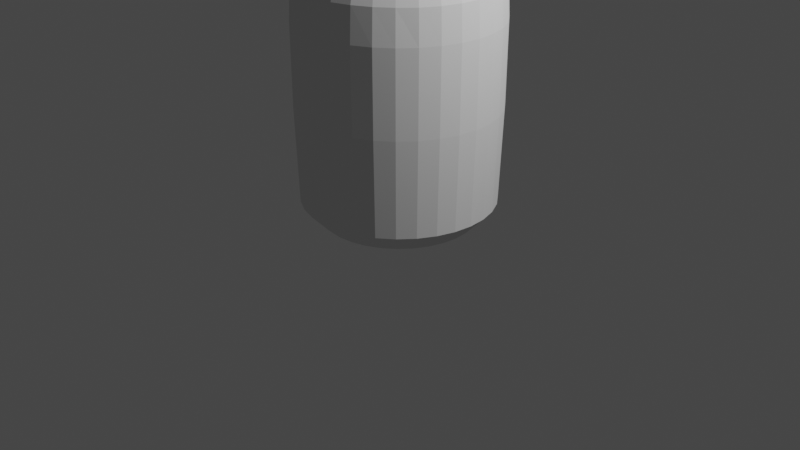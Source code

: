 # Source: bottle.blend  (saved by Blender 2.80.75; exported with 4.5.12 LTS)
import bpy
from mathutils import Matrix  # noqa: F401  (used for matrix-valued properties, if any)

bpy.ops.wm.read_factory_settings(use_empty=True)
scene = bpy.context.scene
scene.name = 'Scene'

# ---- collections
col_collection = bpy.data.collections.new('Collection'); scene.collection.children.link(col_collection)

# ---- world
world_world = bpy.data.worlds.new('World'); scene.world = world_world
world_world.use_nodes = True; world_world.node_tree.nodes.clear()
_N = world_world.node_tree.nodes; _L = world_world.node_tree.links
n0 = _N.new('ShaderNodeOutputWorld'); n0.name = 'World Output'; n0.location = (300, 300)
n1 = _N.new('ShaderNodeBackground'); n1.name = 'Background'; n1.location = (10, 300)
n1.inputs[0].default_value = (0.05088, 0.05088, 0.05088, 1.0)
_L.new(n1.outputs[0], n0.inputs[0])
n0.is_active_output = True
world_world.color = (0.05088, 0.05088, 0.05088)
world_world.use_sun_shadow = False
world_world.sun_shadow_jitter_overblur = 0.0

# ---- cameras
cam_camera = bpy.data.cameras.new('Camera')
cam_camera.clip_end = 100.0
cam_camera.ortho_scale = 7.314

# ---- lights
light_light = bpy.data.lights.new('Light', 'POINT')
light_light.transmission_factor = 0.0
light_light.energy = 1000.0
light_light.shadow_soft_size = 0.1
light_light.shadow_maximum_resolution = 0.006
light_light.use_absolute_resolution = True

# ---- meshes
me_cylinder_001 = bpy.data.meshes.new('Cylinder.001')
me_cylinder_001.from_pydata([], [], [])
_uv = me_cylinder_001.uv_layers.new(name='UVMap')
_uv.uv.foreach_set('vector', [])
me_cylinder_001.use_remesh_preserve_volume = False
me_cylinder_001.use_remesh_preserve_attributes = False
me_cylinder_001.use_mirror_vertex_groups = False
me_cylinder_001.update()
me_cylinder_002 = bpy.data.meshes.new('Cylinder.002')
me_cylinder_002.from_pydata([(2.496e-07, 0.9872, -3.222), (2.393e-07, 0.9065, 1.09), (0.1926, 0.9682, -3.222), (0.1768, 0.8891, 1.09), (0.3778, 0.912, -3.222), (0.3469, 0.8375, 1.09), (0.5485, 0.8208, -3.222), (0.5036, 0.7537, 1.09), (0.698, 0.698, -3.222), (0.641, 0.641, 1.09), (0.8208, 0.5485, -3.222), (0.7537, 0.5036, 1.09), (0.912, 0.3778, -3.222), (0.8375, 0.3469, 1.09), (0.9682, 0.1926, -3.222), (0.8891, 0.1768, 1.09), (0.9872, 7.264e-08, -3.222), (0.9065, 9.406e-08, 1.09), (0.9682, -0.1926, -3.222), (0.8891, -0.1768, 1.09), (0.912, -0.3778, -3.222), (0.8375, -0.3469, 1.09), (0.8208, -0.5485, -3.222), (0.7537, -0.5036, 1.09), (0.698, -0.698, -3.222), (0.641, -0.641, 1.09), (0.5485, -0.8208, -3.222), (0.5036, -0.7537, 1.09), (0.3778, -0.912, -3.222), (0.3469, -0.8375, 1.09), (0.1926, -0.9682, -3.222), (0.1768, -0.8891, 1.09), (-3.241e-07, -0.9872, -3.222), (-2.838e-07, -0.9065, 1.09), (-0.1926, -0.9682, -3.222), (-0.1768, -0.8891, 1.09), (-0.3778, -0.912, -3.222), (-0.3469, -0.8375, 1.09), (-0.5485, -0.8208, -3.222), (-0.5036, -0.7537, 1.09), (-0.698, -0.698, -3.222), (-0.641, -0.641, 1.09), (-0.8208, -0.5485, -3.222), (-0.7537, -0.5036, 1.09), (-0.912, -0.3778, -3.222), (-0.8375, -0.3469, 1.09), (-0.9682, -0.1926, -3.222), (-0.8891, -0.1768, 1.09), (-0.9872, 9.546e-07, -3.222), (-0.9065, 8.999e-07, 1.09), (-0.9682, 0.1926, -3.222), (-0.8891, 0.1768, 1.09), (-0.912, 0.3778, -3.222), (-0.8375, 0.3469, 1.09), (-0.8208, 0.5485, -3.222), (-0.7537, 0.5036, 1.09), (-0.698, 0.698, -3.222), (-0.641, 0.641, 1.09), (-0.5485, 0.8208, -3.222), (-0.5036, 0.7537, 1.09), (-0.3778, 0.912, -3.222), (-0.3469, 0.8375, 1.09), (-0.1926, 0.9682, -3.222), (-0.1768, 0.8891, 1.09), (0.1089, 0.5473, 1.468), (1.818e-07, 0.558, 1.468), (0.2135, 0.5156, 1.468), (0.31, 0.464, 1.468), (0.3946, 0.3946, 1.468), (0.464, 0.31, 1.468), (0.5156, 0.2135, 1.468), (0.5473, 0.1089, 1.468), (0.558, 1.679e-07, 1.468), (0.5473, -0.1089, 1.468), (0.5156, -0.2135, 1.468), (0.464, -0.31, 1.468), (0.3946, -0.3946, 1.468), (0.31, -0.464, 1.468), (0.2135, -0.5156, 1.468), (0.1089, -0.5473, 1.468), (-1.411e-07, -0.558, 1.468), (-0.1089, -0.5473, 1.468), (-0.2135, -0.5156, 1.468), (-0.31, -0.464, 1.468), (-0.3946, -0.3946, 1.468), (-0.464, -0.31, 1.468), (-0.5156, -0.2135, 1.468), (-0.5473, -0.1089, 1.468), (-0.558, 6.633e-07, 1.468), (-0.5473, 0.1089, 1.468), (-0.5156, 0.2135, 1.468), (-0.464, 0.31, 1.468), (-0.3946, 0.3946, 1.468), (-0.31, 0.464, 1.468), (-0.2135, 0.5156, 1.468), (-0.1089, 0.5473, 1.468), (0.09421, 0.4736, 1.622), (1.262e-07, 0.4829, 1.622), (0.1848, 0.4462, 1.622), (0.2683, 0.4015, 1.622), (0.3415, 0.3415, 1.622), (0.4015, 0.2683, 1.622), (0.4462, 0.1848, 1.622), (0.4736, 0.09421, 1.622), (0.4829, 1.823e-07, 1.622), (0.4736, -0.09421, 1.622), (0.4462, -0.1848, 1.622), (0.4015, -0.2683, 1.622), (0.3415, -0.3415, 1.622), (0.2683, -0.4015, 1.622), (0.1848, -0.4462, 1.622), (0.09421, -0.4736, 1.622), (-1.525e-07, -0.4829, 1.622), (-0.09421, -0.4736, 1.622), (-0.1848, -0.4462, 1.622), (-0.2683, -0.4015, 1.622), (-0.3415, -0.3415, 1.622), (-0.4015, -0.2683, 1.622), (-0.4462, -0.1848, 1.622), (-0.4736, -0.09421, 1.622), (-0.4829, 6.119e-07, 1.622), (-0.4736, 0.09422, 1.622), (-0.4462, 0.1848, 1.622), (-0.4015, 0.2683, 1.622), (-0.3415, 0.3415, 1.622), (-0.2683, 0.4015, 1.622), (-0.1848, 0.4462, 1.622), (-0.09421, 0.4736, 1.622), (2.533e-07, 0.9994, 0.3335), (0.195, 0.9802, 0.3335), (0.3825, 0.9233, 0.3335), (0.5552, 0.831, 0.3335), (0.7067, 0.7067, 0.3335), (0.831, 0.5552, 0.3335), (0.9233, 0.3825, 0.3335), (0.9802, 0.195, 0.3335), (0.9994, 7.218e-08, 0.3335), (0.9802, -0.195, 0.3335), (0.9233, -0.3824, 0.3335), (0.831, -0.5552, 0.3335), (0.7067, -0.7067, 0.3335), (0.5552, -0.831, 0.3335), (0.3824, -0.9233, 0.3335), (0.195, -0.9802, 0.3335), (-3.278e-07, -0.9994, 0.3335), (-0.195, -0.9802, 0.3335), (-0.3825, -0.9233, 0.3335), (-0.5552, -0.831, 0.3335), (-0.7067, -0.7067, 0.3335), (-0.831, -0.5552, 0.3335), (-0.9233, -0.3824, 0.3335), (-0.9802, -0.195, 0.3335), (-0.9994, 9.616e-07, 0.3335), (-0.9802, 0.195, 0.3335), (-0.9233, 0.3825, 0.3335), (-0.831, 0.5552, 0.3335), (-0.7067, 0.7067, 0.3335), (-0.5552, 0.831, 0.3335), (-0.3824, 0.9233, 0.3335), (-0.195, 0.9802, 0.3335), (0.1958, 0.9841, -0.04332), (0.384, 0.927, -0.04332), (0.5575, 0.8343, -0.04332), (0.7095, 0.7095, -0.04332), (0.8343, 0.5575, -0.04332), (0.927, 0.384, -0.04332), (0.9841, 0.1958, -0.04332), (1.003, 7.218e-08, -0.04332), (0.9841, -0.1958, -0.04332), (0.927, -0.384, -0.04332), (0.8343, -0.5575, -0.04332), (0.7095, -0.7095, -0.04332), (0.5575, -0.8343, -0.04332), (0.384, -0.927, -0.04332), (0.1958, -0.9841, -0.04332), (-3.316e-07, -1.003, -0.04332), (-0.1958, -0.9841, -0.04332), (-0.384, -0.927, -0.04332), (-0.5575, -0.8343, -0.04332), (-0.7095, -0.7095, -0.04332), (-0.8343, -0.5575, -0.04332), (-0.927, -0.384, -0.04332), (-0.9841, -0.1958, -0.04332), (-1.003, 9.635e-07, -0.04332), (-0.9841, 0.1958, -0.04332), (-0.927, 0.384, -0.04332), (-0.8343, 0.5575, -0.04332), (-0.7095, 0.7095, -0.04332), (-0.5575, 0.8343, -0.04332), (-0.384, 0.927, -0.04332), (-0.1958, 0.9841, -0.04332), (2.515e-07, 1.003, -0.04332), (0.1036, 0.5208, 1.704), (1.218e-07, 0.531, 1.704), (0.2032, 0.4906, 1.704), (0.295, 0.4415, 1.704), (0.3755, 0.3755, 1.704), (0.4415, 0.295, 1.704), (0.4906, 0.2032, 1.704), (0.5208, 0.1036, 1.704), (0.531, 1.693e-07, 1.704), (0.5208, -0.1036, 1.704), (0.4906, -0.2032, 1.704), (0.4415, -0.295, 1.704), (0.3755, -0.3755, 1.704), (0.295, -0.4415, 1.704), (0.2032, -0.4906, 1.704), (0.1036, -0.5208, 1.704), (-1.858e-07, -0.531, 1.704), (-0.1036, -0.5208, 1.704), (-0.2032, -0.4906, 1.704), (-0.295, -0.4415, 1.704), (-0.3755, -0.3755, 1.704), (-0.4415, -0.295, 1.704), (-0.4906, -0.2032, 1.704), (-0.5208, -0.1036, 1.704), (-0.531, 6.407e-07, 1.704), (-0.5208, 0.1036, 1.704), (-0.4906, 0.2032, 1.704), (-0.4415, 0.295, 1.704), (-0.3755, 0.3755, 1.704), (-0.295, 0.4415, 1.704), (-0.2032, 0.4906, 1.704), (-0.1036, 0.5208, 1.704), (0.08816, 0.4432, 2.036), (1.284e-07, 0.4519, 2.036), (0.1729, 0.4175, 2.036), (0.2511, 0.3758, 2.036), (0.3196, 0.3196, 2.036), (0.3758, 0.2511, 2.036), (0.4175, 0.1729, 2.036), (0.4432, 0.08816, 2.036), (0.4519, 1.847e-07, 2.036), (0.4432, -0.08816, 2.036), (0.4175, -0.1729, 2.036), (0.3758, -0.2511, 2.036), (0.3196, -0.3196, 2.036), (0.2511, -0.3758, 2.036), (0.1729, -0.4175, 2.036), (0.08816, -0.4432, 2.036), (-1.574e-07, -0.4519, 2.036), (-0.08816, -0.4432, 2.036), (-0.1729, -0.4175, 2.036), (-0.2511, -0.3758, 2.036), (-0.3196, -0.3196, 2.036), (-0.3758, -0.2511, 2.036), (-0.4175, -0.1729, 2.036), (-0.4432, -0.08816, 2.036), (-0.4519, 5.876e-07, 2.036), (-0.4432, 0.08816, 2.036), (-0.4175, 0.1729, 2.036), (-0.3758, 0.2511, 2.036), (-0.3196, 0.3196, 2.036), (-0.2511, 0.3758, 2.036), (-0.1729, 0.4175, 2.036), (-0.08816, 0.4432, 2.036), (0.1995, 1.003, -1.387), (0.3913, 0.9447, -1.387), (0.5681, 0.8502, -1.387), (0.723, 0.723, -1.387), (0.8502, 0.5681, -1.387), (0.9447, 0.3913, -1.387), (1.003, 0.1995, -1.387), (1.023, 6.938e-08, -1.387), (1.003, -0.1995, -1.387), (0.9447, -0.3913, -1.387), (0.8502, -0.5681, -1.387), (0.723, -0.723, -1.387), (0.5681, -0.8502, -1.387), (0.3913, -0.9447, -1.387), (0.1995, -1.003, -1.387), (-3.329e-07, -1.023, -1.387), (-0.1995, -1.003, -1.387), (-0.3913, -0.9447, -1.387), (-0.5681, -0.8502, -1.387), (-0.723, -0.723, -1.387), (-0.8502, -0.5681, -1.387), (-0.9447, -0.3913, -1.387), (-1.003, -0.1995, -1.387), (-1.023, 9.76e-07, -1.387), (-1.003, 0.1995, -1.387), (-0.9447, 0.3913, -1.387), (-0.8502, 0.5681, -1.387), (-0.723, 0.723, -1.387), (-0.5681, 0.8502, -1.387), (-0.3913, 0.9447, -1.387), (-0.1995, 1.003, -1.387), (2.561e-07, 1.023, -1.387), (0.001185, 0.8962, -0.7456), (0.1801, 0.8997, -0.7487), (0.3532, 0.8526, -0.7494), (0.5128, 0.7673, -0.7494), (0.6526, 0.6525, -0.7494), (0.7674, 0.5127, -0.7494), (0.8527, 0.3531, -0.7494), (0.9052, 0.18, -0.7494), (0.9229, -7.698e-05, -0.7494), (0.9052, -0.1801, -0.7494), (0.8527, -0.3533, -0.7494), (0.7637, -0.5091, -0.7487), (0.6348, -0.6335, -0.7456), (0.4953, -0.7415, -0.7449), (0.3423, -0.829, -0.7456), (0.1781, -0.8952, -0.7479), (0.001184, -0.8968, -0.7456), (-0.1758, -0.8794, -0.7456), (-0.3521, -0.8476, -0.7487), (-0.5127, -0.7675, -0.7494), (-0.6526, -0.6527, -0.7494), (-0.7673, -0.5128, -0.7494), (-0.8526, -0.3533, -0.7494), (-0.9051, -0.1801, -0.7494), (-0.9229, -7.616e-05, -0.7494), (-0.9051, 0.18, -0.7494), (-0.8526, 0.3531, -0.7494), (-0.7673, 0.5127, -0.7494), (-0.6496, 0.6481, -0.7487), (-0.4988, 0.7445, -0.7456), (-0.3409, 0.8231, -0.7449), (-0.1737, 0.8738, -0.7449), (0.1961, 0.9844, -1.045), (0.3846, 0.9286, -1.045), (0.5584, 0.8357, -1.045), (0.7107, 0.7107, -1.045), (0.8357, 0.5584, -1.045), (0.9286, 0.3846, -1.045), (0.9858, 0.1961, -1.045), (1.005, 7.264e-08, -1.045), (0.9858, -0.1961, -1.045), (0.9286, -0.3846, -1.045), (0.8348, -0.5575, -1.045), (0.7063, -0.7059, -1.044), (0.554, -0.8292, -1.044), (0.3819, -0.9227, -1.044), (0.1956, -0.9833, -1.045), (0.0002872, -0.9986, -1.044), (-0.195, -0.9793, -1.044), (-0.3844, -0.9273, -1.045), (-0.5584, -0.8357, -1.045), (-0.7107, -0.7107, -1.045), (-0.8357, -0.5584, -1.045), (-0.9286, -0.3846, -1.045), (-0.9858, -0.1961, -1.045), (-1.005, 9.686e-07, -1.045), (-0.9858, 0.1961, -1.045), (-0.9286, 0.3846, -1.045), (-0.8357, 0.5584, -1.045), (-0.71, 0.7096, -1.045), (-0.5549, 0.83, -1.044), (-0.3816, 0.9212, -1.044), (-0.1945, 0.978, -1.044), (0.0002878, 0.9984, -1.044), (0.1989, 0.9998, -2.24), (0.3901, 0.9417, -2.24), (0.5663, 0.8475, -2.24), (0.7208, 0.7208, -2.24), (0.8475, 0.5663, -2.24), (0.9417, 0.3901, -2.24), (0.9998, 0.1989, -2.24), (1.019, 7.031e-08, -2.24), (0.9998, -0.1989, -2.24), (0.9417, -0.3901, -2.24), (0.8475, -0.5663, -2.24), (0.7208, -0.7208, -2.24), (0.5663, -0.8475, -2.24), (0.3901, -0.9417, -2.24), (0.1989, -0.9998, -2.24), (-3.32e-07, -1.019, -2.24), (-0.1989, -0.9998, -2.24), (-0.3901, -0.9417, -2.24), (-0.5663, -0.8475, -2.24), (-0.7208, -0.7208, -2.24), (-0.8475, -0.5663, -2.24), (-0.9417, -0.3901, -2.24), (-0.9998, -0.1989, -2.24), (-1.019, 9.7e-07, -2.24), (-0.9998, 0.1989, -2.24), (-0.9417, 0.3901, -2.24), (-0.8475, 0.5663, -2.24), (-0.7208, 0.7208, -2.24), (-0.5663, 0.8475, -2.24), (-0.3901, 0.9417, -2.24), (-0.1989, 0.9998, -2.24), (2.57e-07, 1.019, -2.24), (2.575e-07, 1.021, -1.726), (0.1992, 1.001, -1.726), (0.3907, 0.9433, -1.726), (0.5673, 0.849, -1.726), (0.722, 0.722, -1.726), (0.849, 0.5673, -1.726), (0.9433, 0.3907, -1.726), (1.001, 0.1992, -1.726), (1.021, 6.799e-08, -1.726), (1.001, -0.1992, -1.726), (0.9433, -0.3907, -1.726), (0.849, -0.5673, -1.726), (0.722, -0.722, -1.726), (0.5673, -0.849, -1.726), (0.3907, -0.9433, -1.726), (0.1992, -1.001, -1.726), (-3.343e-07, -1.021, -1.726), (-0.1992, -1.001, -1.726), (-0.3907, -0.9433, -1.726), (-0.5673, -0.849, -1.726), (-0.722, -0.722, -1.726), (-0.849, -0.5673, -1.726), (-0.9433, -0.3907, -1.726), (-1.001, -0.1992, -1.726), (-1.021, 9.686e-07, -1.726), (-1.001, 0.1992, -1.726), (-0.9433, 0.3907, -1.726), (-0.849, 0.5673, -1.726), (-0.722, 0.722, -1.726), (-0.5673, 0.849, -1.726), (-0.3907, 0.9433, -1.726), (-0.1992, 1.001, -1.726), (3.478e-05, 0.9246, -0.3315), (0.1804, 0.9069, -0.3315), (0.3539, 0.8543, -0.3315), (0.5138, 0.7688, -0.3315), (0.6539, 0.6538, -0.3315), (0.7689, 0.5137, -0.3315), (0.8544, 0.3538, -0.3315), (0.907, 0.1803, -0.3315), (0.9248, -7.698e-05, -0.3315), (0.907, -0.1805, -0.3315), (0.8544, -0.354, -0.3315), (0.7689, -0.5138, -0.3315), (0.6539, -0.654, -0.3315), (0.5138, -0.769, -0.3315), (0.3539, -0.8544, -0.3315), (0.1804, -0.907, -0.3315), (3.425e-05, -0.9248, -0.3315), (-0.1804, -0.907, -0.3315), (-0.3538, -0.8544, -0.3315), (-0.5137, -0.769, -0.3315), (-0.6538, -0.654, -0.3315), (-0.7688, -0.5138, -0.3315), (-0.8543, -0.354, -0.3315), (-0.9069, -0.1805, -0.3315), (-0.9247, -7.616e-05, -0.3315), (-0.9069, 0.1803, -0.3315), (-0.8543, 0.3538, -0.3315), (-0.7688, 0.5137, -0.3315), (-0.6538, 0.6538, -0.3315), (-0.5137, 0.7688, -0.3315), (-0.3538, 0.8543, -0.3315), (-0.1804, 0.9069, -0.3315), (2.183e-07, 0.7936, -3.424), (0.1548, 0.7784, -3.424), (0.3037, 0.7332, -3.424), (0.4409, 0.6599, -3.424), (0.5612, 0.5612, -3.424), (0.6599, 0.4409, -3.424), (0.7332, 0.3037, -3.424), (0.7784, 0.1548, -3.424), (0.7936, 1.178e-07, -3.424), (0.7784, -0.1548, -3.424), (0.7332, -0.3037, -3.424), (0.6599, -0.4409, -3.424), (0.5612, -0.5612, -3.424), (0.4409, -0.6599, -3.424), (0.3037, -0.7332, -3.424), (0.1548, -0.7784, -3.424), (-2.445e-07, -0.7936, -3.424), (-0.1548, -0.7784, -3.424), (-0.3037, -0.7332, -3.424), (-0.4409, -0.6599, -3.424), (-0.5612, -0.5612, -3.424), (-0.6599, -0.4409, -3.424), (-0.7332, -0.3037, -3.424), (-0.7784, -0.1548, -3.424), (-0.7936, 8.228e-07, -3.424), (-0.7784, 0.1548, -3.424), (-0.7332, 0.3037, -3.424), (-0.6599, 0.4409, -3.424), (-0.5612, 0.5612, -3.424), (-0.4409, 0.6599, -3.424), (-0.3037, 0.7332, -3.424), (-0.1548, 0.7784, -3.424), (1.743e-07, 0.4406, -3.32), (0.08595, 0.4321, -3.32), (0.1686, 0.4071, -3.32), (0.2448, 0.3663, -3.32), (0.3115, 0.3115, -3.32), (0.3663, 0.2448, -3.32), (0.4071, 0.1686, -3.32), (0.4321, 0.08596, -3.32), (0.4406, 2.028e-07, -3.32), (0.4321, -0.08595, -3.32), (0.4071, -0.1686, -3.32), (0.3663, -0.2448, -3.32), (0.3115, -0.3115, -3.32), (0.2448, -0.3663, -3.32), (0.1686, -0.4071, -3.32), (0.08595, -0.4321, -3.32), (-9.729e-08, -0.4406, -3.32), (-0.08596, -0.4321, -3.32), (-0.1686, -0.4071, -3.32), (-0.2448, -0.3663, -3.32), (-0.3115, -0.3115, -3.32), (-0.3663, -0.2448, -3.32), (-0.4071, -0.1686, -3.32), (-0.4321, -0.08595, -3.32), (-0.4406, 5.946e-07, -3.32), (-0.4321, 0.08596, -3.32), (-0.4071, 0.1686, -3.32), (-0.3663, 0.2448, -3.32), (-0.3115, 0.3115, -3.32), (-0.2448, 0.3663, -3.32), (-0.1686, 0.4071, -3.32), (-0.08595, 0.4321, -3.32), (0.5326, 0.1059, 1.97), (0.543, 1.661e-07, 1.97), (-0.4515, -0.3017, 1.97), (-0.5017, -0.2078, 1.97), (0.5326, -0.1059, 1.97), (-0.5326, -0.1059, 1.97), (0.5017, -0.2078, 1.97), (-0.543, 6.497e-07, 1.97), (0.4515, -0.3017, 1.97), (-0.5326, 0.1059, 1.97), (0.384, -0.384, 1.97), (-0.5017, 0.2078, 1.97), (0.3017, -0.4515, 1.97), (-0.4515, 0.3017, 1.97), (0.2078, -0.5017, 1.97), (1.2e-07, 0.543, 1.97), (0.1059, 0.5326, 1.97), (-0.384, 0.384, 1.97), (0.1059, -0.5326, 1.97), (0.2078, 0.5017, 1.97), (-0.3017, 0.4515, 1.97), (-1.963e-07, -0.543, 1.97), (0.3017, 0.4515, 1.97), (-0.2078, 0.5017, 1.97), (-0.1059, -0.5326, 1.97), (0.384, 0.384, 1.97), (-0.1059, 0.5326, 1.97), (-0.2078, -0.5017, 1.97), (0.4515, 0.3017, 1.97), (-0.3017, -0.4515, 1.97), (0.5017, 0.2078, 1.97), (-0.384, -0.384, 1.97), (2.496e-07, 0.9936, 0.8764), (0.1938, 0.9745, 0.8764), (0.3802, 0.918, 0.8764), (0.552, 0.8261, 0.8764), (0.7026, 0.7026, 0.8764), (0.8261, 0.552, 0.8764), (0.918, 0.3802, 0.8764), (0.9745, 0.1938, 0.8764), (0.9936, 7.218e-08, 0.8764), (0.9745, -0.1938, 0.8764), (0.918, -0.3802, 0.8764), (0.8261, -0.552, 0.8764), (0.7026, -0.7026, 0.8764), (0.552, -0.8261, 0.8764), (0.3802, -0.918, 0.8764), (0.1938, -0.9745, 0.8764), (-3.278e-07, -0.9936, 0.8764), (-0.1938, -0.9745, 0.8764), (-0.3802, -0.918, 0.8764), (-0.552, -0.8261, 0.8764), (-0.7026, -0.7026, 0.8764), (-0.8261, -0.552, 0.8764), (-0.918, -0.3802, 0.8764), (-0.9745, -0.1938, 0.8764), (-0.9936, 9.597e-07, 0.8764), (-0.9745, 0.1938, 0.8764), (-0.918, 0.3802, 0.8764), (-0.8261, 0.552, 0.8764), (-0.7026, 0.7026, 0.8764), (-0.552, 0.8261, 0.8764), (-0.3802, 0.918, 0.8764), (-0.1938, 0.9745, 0.8764), (0.1706, 0.8565, -0.4446), (0.3345, 0.8068, -0.4446), (0.4856, 0.7261, -0.4446), (0.618, 0.6174, -0.4446), (0.7266, 0.485, -0.4446), (0.8074, 0.334, -0.4446), (0.8571, 0.1701, -0.4446), (0.8739, -0.0003853, -0.4446), (0.8571, -0.1708, -0.4446), (0.8074, -0.3347, -0.4446), (0.7266, -0.4858, -0.4446), (0.618, -0.6182, -0.4446), (0.4856, -0.7268, -0.4446), (0.3345, -0.8076, -0.4446), (0.1706, -0.8573, -0.4446), (0.0001725, -0.8741, -0.4446), (-0.1703, -0.8573, -0.4446), (-0.3342, -0.8076, -0.4446), (-0.4852, -0.7268, -0.4446), (-0.6176, -0.6182, -0.4446), (-0.7263, -0.4858, -0.4446), (-0.807, -0.3347, -0.4446), (-0.8567, -0.1708, -0.4446), (-0.8735, -0.0003845, -0.4446), (-0.8567, 0.1701, -0.4446), (-0.807, 0.334, -0.4446), (-0.7263, 0.485, -0.4446), (-0.6176, 0.6174, -0.4446), (-0.4852, 0.7261, -0.4446), (-0.3342, 0.8068, -0.4446), (-0.1703, 0.8565, -0.4446), (0.000173, 0.8733, -0.4446), (0.1705, 0.8544, -0.6375), (0.3342, 0.806, -0.6377), (0.4851, 0.7254, -0.6377), (0.6174, 0.6168, -0.6377), (0.7259, 0.4846, -0.6377), (0.8066, 0.3336, -0.6377), (0.8563, 0.1699, -0.6377), (0.873, -0.0003852, -0.6377), (0.8563, -0.1707, -0.6377), (0.8066, -0.3344, -0.6377), (0.725, -0.4844, -0.6375), (0.6129, -0.6128, -0.6367), (0.4808, -0.7197, -0.6365), (0.3315, -0.8009, -0.6367), (0.17, -0.854, -0.6373), (0.00046, -0.8667, -0.6367), (-0.1691, -0.85, -0.6367), (-0.3336, -0.8055, -0.6375), (-0.4848, -0.7261, -0.6377), (-0.617, -0.6176, -0.6377), (-0.7256, -0.4853, -0.6377), (-0.8063, -0.3344, -0.6377), (-0.8559, -0.1707, -0.6377), (-0.8727, -0.0003845, -0.6377), (-0.8559, 0.1699, -0.6377), (-0.8063, 0.3336, -0.6377), (-0.7256, 0.4846, -0.6377), (-0.6163, 0.6157, -0.6375), (-0.4813, 0.7197, -0.6367), (-0.3308, 0.7987, -0.6365), (-0.1685, 0.8479, -0.6365), (0.0004604, 0.8658, -0.6367), (0.0008311, 0.9479, -0.8739), (0.1887, 0.9446, -0.8761), (0.3701, 0.8934, -0.8767), (0.5373, 0.8041, -0.8767), (0.6838, 0.6838, -0.8767), (0.8041, 0.5373, -0.8767), (0.8935, 0.3701, -0.8767), (0.9485, 0.1887, -0.8767), (0.9671, -9.552e-06, -0.8767), (0.9485, -0.1887, -0.8767), (0.8935, -0.3701, -0.8767), (0.8014, -0.5346, -0.8761), (0.671, -0.6701, -0.8739), (0.5247, -0.7854, -0.8734), (0.3622, -0.8764, -0.8739), (0.1872, -0.9412, -0.8756), (0.0008306, -0.9483, -0.8739), (-0.1856, -0.9299, -0.8739), (-0.3693, -0.8898, -0.8761), (-0.5373, -0.8041, -0.8767), (-0.6838, -0.6838, -0.8767), (-0.8041, -0.5373, -0.8767), (-0.8934, -0.3701, -0.8767), (-0.9485, -0.1887, -0.8767), (-0.9671, -8.689e-06, -0.8767), (-0.9485, 0.1887, -0.8767), (-0.8934, 0.3701, -0.8767), (-0.8041, 0.5373, -0.8767), (-0.6817, 0.6806, -0.8761), (-0.5273, 0.7877, -0.8739), (-0.3613, 0.8722, -0.8734), (-0.1841, 0.926, -0.8734), (4.657e-08, 2.608e-07, 2.036), (7.042e-08, 3.576e-07, -3.278)], [], [(67, 7, 5, 66), (544, 1, 3, 545), (545, 3, 5, 546), (546, 5, 7, 547), (547, 7, 9, 548), (502, 470, 471, 503), (548, 9, 11, 549), (549, 11, 13, 550), (550, 13, 15, 551), (551, 15, 17, 552), (506, 474, 475, 507), (552, 17, 19, 553), (553, 19, 21, 554), (554, 21, 23, 555), (555, 23, 25, 556), (556, 25, 27, 557), (480, 448, 449, 481), (557, 27, 29, 558), (558, 29, 31, 559), (559, 31, 33, 560), (560, 33, 35, 561), (484, 452, 453, 485), (561, 35, 37, 562), (562, 37, 39, 563), (563, 39, 41, 564), (564, 41, 43, 565), (565, 43, 45, 566), (566, 45, 47, 567), (567, 47, 49, 568), (568, 49, 51, 569), (569, 51, 53, 570), (493, 461, 462, 494), (570, 53, 55, 571), (571, 55, 57, 572), (572, 57, 59, 573), (573, 59, 61, 574), (215, 119, 118, 214), (12, 357, 358, 14), (454, 12, 14, 455), (574, 61, 63, 575), (510, 478, 479, 511), (6, 354, 355, 8), (451, 6, 8, 452), (60, 62, 479, 478), (87, 86, 118, 119), (30, 366, 367, 32), (463, 30, 32, 464), (106, 74, 73, 105), (48, 375, 376, 50), (472, 48, 50, 473), (22, 362, 363, 24), (459, 22, 24, 460), (40, 371, 372, 42), (468, 40, 42, 469), (58, 380, 381, 60), (477, 58, 60, 478), (14, 358, 359, 16), (455, 14, 16, 456), (32, 367, 368, 34), (464, 32, 34, 465), (50, 376, 377, 52), (473, 50, 52, 474), (217, 121, 120, 216), (97, 65, 95, 127), (207, 111, 110, 206), (24, 363, 364, 26), (460, 24, 26, 461), (42, 372, 373, 44), (469, 42, 44, 470), (60, 381, 382, 62), (62, 382, 383, 0), (16, 359, 360, 18), (456, 16, 18, 457), (34, 368, 369, 36), (465, 34, 36, 466), (52, 377, 378, 54), (474, 52, 54, 475), (8, 355, 356, 10), (452, 8, 10, 453), (26, 364, 365, 28), (461, 26, 28, 462), (44, 373, 374, 46), (470, 44, 46, 471), (479, 62, 0, 448), (18, 360, 361, 20), (457, 18, 20, 458), (36, 369, 370, 38), (466, 36, 38, 467), (521, 523, 218, 217), (54, 378, 379, 56), (475, 54, 56, 476), (99, 67, 66, 98), (10, 356, 357, 12), (453, 10, 12, 454), (108, 76, 75, 107), (28, 365, 366, 30), (462, 28, 30, 463), (117, 85, 84, 116), (46, 374, 375, 48), (471, 46, 48, 472), (126, 94, 93, 125), (318, 319, 671, 670), (104, 72, 71, 103), (20, 361, 362, 22), (458, 20, 22, 459), (113, 81, 80, 112), (38, 370, 371, 40), (467, 38, 40, 468), (122, 90, 89, 121), (56, 379, 380, 58), (476, 56, 58, 477), (672, 233, 232), (122, 121, 217, 218), (204, 108, 107, 203), (205, 109, 108, 204), (219, 123, 122, 218), (206, 110, 109, 205), (192, 96, 97, 193), (527, 528, 192, 193), (198, 102, 101, 197), (194, 98, 96, 192), (221, 125, 124, 220), (208, 112, 111, 207), (195, 99, 98, 194), (222, 126, 125, 221), (209, 113, 112, 208), (196, 100, 99, 195), (223, 127, 126, 222), (210, 114, 113, 209), (197, 101, 100, 196), (211, 115, 114, 210), (212, 116, 115, 211), (199, 103, 102, 198), (193, 97, 127, 223), (213, 117, 116, 212), (200, 104, 103, 199), (160, 191, 128, 129), (488, 456, 457, 489), (480, 673, 511), (214, 118, 117, 213), (579, 578, 419, 420), (118, 86, 85, 117), (201, 105, 104, 200), (203, 107, 106, 202), (128, 191, 190, 159), (189, 158, 159, 190), (188, 157, 158, 189), (583, 582, 423, 424), (187, 156, 157, 188), (447, 446, 189, 190), (186, 155, 156, 187), (446, 445, 188, 189), (185, 154, 155, 186), (445, 444, 187, 188), (184, 153, 154, 185), (444, 443, 186, 187), (183, 152, 153, 184), (443, 442, 185, 186), (182, 151, 152, 183), (442, 441, 184, 185), (181, 150, 151, 182), (441, 440, 183, 184), (180, 149, 150, 181), (440, 439, 182, 183), (179, 148, 149, 180), (439, 438, 181, 182), (178, 147, 148, 179), (438, 437, 180, 181), (177, 146, 147, 178), (437, 436, 179, 180), (176, 145, 146, 177), (436, 435, 178, 179), (175, 144, 145, 176), (435, 434, 177, 178), (174, 143, 144, 175), (434, 433, 176, 177), (173, 142, 143, 174), (433, 432, 175, 176), (172, 141, 142, 173), (432, 431, 174, 175), (171, 140, 141, 172), (431, 430, 173, 174), (170, 139, 140, 171), (430, 429, 172, 173), (169, 138, 139, 170), (429, 428, 171, 172), (168, 137, 138, 169), (428, 427, 170, 171), (167, 136, 137, 168), (427, 426, 169, 170), (166, 135, 136, 167), (426, 425, 168, 169), (165, 134, 135, 166), (425, 424, 167, 168), (164, 133, 134, 165), (424, 423, 166, 167), (577, 576, 417, 418), (163, 132, 133, 164), (423, 422, 165, 166), (191, 416, 447, 190), (162, 131, 132, 163), (422, 421, 164, 165), (289, 290, 642, 641), (161, 130, 131, 162), (421, 420, 163, 164), (160, 129, 130, 161), (420, 419, 162, 163), (489, 457, 458, 490), (418, 417, 160, 161), (419, 418, 161, 162), (417, 416, 191, 160), (584, 583, 424, 425), (585, 584, 425, 426), (586, 585, 426, 427), (587, 586, 427, 428), (588, 587, 428, 429), (589, 588, 429, 430), (590, 589, 430, 431), (591, 590, 431, 432), (592, 591, 432, 433), (593, 592, 433, 434), (594, 593, 434, 435), (595, 594, 435, 436), (596, 595, 436, 437), (597, 596, 437, 438), (598, 597, 438, 439), (599, 598, 439, 440), (600, 599, 440, 441), (601, 600, 441, 442), (602, 601, 442, 443), (603, 602, 443, 444), (604, 603, 444, 445), (605, 604, 445, 446), (606, 605, 446, 447), (672, 234, 233), (231, 672, 232), (522, 524, 205, 204), (672, 245, 244), (292, 293, 645, 644), (580, 579, 420, 421), (525, 529, 220, 219), (523, 525, 219, 218), (512, 231, 232, 513), (540, 542, 198, 197), (528, 531, 194, 192), (529, 532, 221, 220), (530, 533, 208, 207), (531, 534, 195, 194), (532, 535, 222, 221), (533, 536, 209, 208), (534, 537, 196, 195), (535, 538, 223, 222), (536, 539, 210, 209), (537, 540, 197, 196), (539, 541, 211, 210), (541, 543, 212, 211), (542, 512, 199, 198), (538, 527, 193, 223), (543, 514, 213, 212), (512, 513, 200, 199), (514, 515, 214, 213), (513, 516, 201, 200), (515, 517, 215, 214), (516, 518, 202, 201), (517, 519, 216, 215), (518, 520, 203, 202), (672, 246, 245), (672, 252, 251), (538, 255, 225, 527), (519, 521, 217, 216), (528, 224, 226, 531), (216, 120, 119, 215), (520, 522, 204, 203), (524, 526, 206, 205), (672, 248, 247), (527, 225, 224, 528), (535, 254, 255, 538), (532, 253, 254, 535), (529, 252, 253, 532), (525, 251, 252, 529), (523, 250, 251, 525), (521, 249, 250, 523), (519, 248, 249, 521), (517, 247, 248, 519), (515, 246, 247, 517), (514, 245, 246, 515), (543, 244, 245, 514), (541, 243, 244, 543), (539, 242, 243, 541), (536, 241, 242, 539), (533, 240, 241, 536), (530, 239, 240, 533), (526, 238, 239, 530), (524, 237, 238, 526), (522, 236, 237, 524), (520, 235, 236, 522), (518, 234, 235, 520), (516, 233, 234, 518), (513, 232, 233, 516), (542, 230, 231, 512), (540, 229, 230, 542), (537, 228, 229, 540), (534, 227, 228, 537), (531, 226, 227, 534), (672, 235, 234), (672, 247, 246), (672, 249, 248), (672, 236, 235), (672, 250, 249), (672, 237, 236), (672, 251, 250), (672, 238, 237), (672, 224, 225), (672, 226, 224), (672, 253, 252), (672, 240, 239), (672, 227, 226), (672, 239, 238), (672, 254, 253), (672, 241, 240), (672, 228, 227), (672, 255, 254), (672, 242, 241), (672, 229, 228), (672, 230, 229), (672, 244, 243), (672, 225, 255), (385, 384, 287, 256), (672, 243, 242), (672, 231, 230), (287, 384, 415, 286), (414, 285, 286, 415), (413, 284, 285, 414), (412, 283, 284, 413), (411, 282, 283, 412), (410, 281, 282, 411), (409, 280, 281, 410), (408, 279, 280, 409), (407, 278, 279, 408), (406, 277, 278, 407), (405, 276, 277, 406), (404, 275, 276, 405), (403, 274, 275, 404), (402, 273, 274, 403), (401, 272, 273, 402), (400, 271, 272, 401), (399, 270, 271, 400), (398, 269, 270, 399), (397, 268, 269, 398), (396, 267, 268, 397), (395, 266, 267, 396), (394, 265, 266, 395), (393, 264, 265, 394), (392, 263, 264, 393), (391, 262, 263, 392), (390, 261, 262, 391), (389, 260, 261, 390), (388, 259, 260, 389), (256, 320, 321, 257), (387, 258, 259, 388), (321, 320, 641, 642), (386, 257, 258, 387), (385, 256, 257, 386), (351, 320, 256, 287), (260, 324, 325, 261), (322, 321, 642, 643), (261, 325, 326, 262), (323, 322, 643, 644), (262, 326, 327, 263), (324, 323, 644, 645), (263, 327, 328, 264), (325, 324, 645, 646), (264, 328, 329, 265), (326, 325, 646, 647), (265, 329, 330, 266), (327, 326, 647, 648), (266, 330, 331, 267), (328, 327, 648, 649), (267, 331, 332, 268), (329, 328, 649, 650), (268, 332, 333, 269), (330, 329, 650, 651), (269, 333, 334, 270), (331, 330, 651, 652), (270, 334, 335, 271), (332, 331, 652, 653), (271, 335, 336, 272), (333, 332, 653, 654), (272, 336, 337, 273), (334, 333, 654, 655), (273, 337, 338, 274), (335, 334, 655, 656), (274, 338, 339, 275), (336, 335, 656, 657), (275, 339, 340, 276), (337, 336, 657, 658), (276, 340, 341, 277), (338, 337, 658, 659), (277, 341, 342, 278), (339, 338, 659, 660), (278, 342, 343, 279), (340, 339, 660, 661), (279, 343, 344, 280), (341, 340, 661, 662), (280, 344, 345, 281), (342, 341, 662, 663), (281, 345, 346, 282), (343, 342, 663, 664), (282, 346, 347, 283), (344, 343, 664, 665), (283, 347, 348, 284), (345, 344, 665, 666), (284, 348, 349, 285), (346, 345, 666, 667), (285, 349, 350, 286), (347, 346, 667, 668), (286, 350, 351, 287), (348, 347, 668, 669), (448, 0, 2, 449), (349, 348, 669, 670), (449, 2, 4, 450), (350, 349, 670, 671), (2, 352, 353, 4), (351, 350, 671, 640), (320, 351, 640, 641), (257, 321, 322, 258), (2, 0, 383, 352), (450, 4, 6, 451), (71, 15, 13, 70), (72, 17, 15, 71), (673, 509, 510), (73, 19, 17, 72), (74, 21, 19, 73), (75, 23, 21, 74), (76, 25, 23, 75), (77, 27, 25, 76), (78, 29, 27, 77), (79, 31, 29, 78), (80, 33, 31, 79), (81, 35, 33, 80), (673, 508, 509), (82, 37, 35, 81), (673, 498, 499), (83, 39, 37, 82), (84, 41, 39, 83), (85, 43, 41, 84), (86, 45, 43, 85), (87, 47, 45, 86), (88, 49, 47, 87), (89, 51, 49, 88), (90, 53, 51, 89), (91, 55, 53, 90), (92, 57, 55, 91), (93, 59, 57, 92), (94, 61, 59, 93), (100, 68, 67, 99), (95, 63, 61, 94), (638, 637, 605, 606), (114, 82, 81, 113), (384, 385, 352, 383), (354, 387, 388, 355), (355, 388, 389, 356), (356, 389, 390, 357), (357, 390, 391, 358), (358, 391, 392, 359), (359, 392, 393, 360), (360, 393, 394, 361), (361, 394, 395, 362), (362, 395, 396, 363), (363, 396, 397, 364), (364, 397, 398, 365), (365, 398, 399, 366), (366, 399, 400, 367), (367, 400, 401, 368), (368, 401, 402, 369), (369, 402, 403, 370), (370, 403, 404, 371), (371, 404, 405, 372), (372, 405, 406, 373), (373, 406, 407, 374), (374, 407, 408, 375), (375, 408, 409, 376), (376, 409, 410, 377), (377, 410, 411, 378), (378, 411, 412, 379), (379, 412, 413, 380), (380, 413, 414, 381), (581, 580, 421, 422), (381, 414, 415, 382), (382, 415, 384, 383), (576, 607, 416, 417), (4, 353, 354, 6), (352, 385, 386, 353), (416, 607, 606, 447), (293, 294, 646, 645), (637, 636, 604, 605), (636, 635, 603, 604), (635, 634, 602, 603), (634, 633, 601, 602), (633, 632, 600, 601), (632, 631, 599, 600), (631, 630, 598, 599), (630, 629, 597, 598), (629, 628, 596, 597), (628, 627, 595, 596), (627, 626, 594, 595), (626, 625, 593, 594), (625, 624, 592, 593), (624, 623, 591, 592), (623, 622, 590, 591), (622, 621, 589, 590), (621, 620, 588, 589), (620, 619, 587, 588), (619, 618, 586, 587), (618, 617, 585, 586), (617, 616, 584, 585), (616, 615, 583, 584), (615, 614, 582, 583), (614, 613, 581, 582), (613, 612, 580, 581), (612, 611, 579, 580), (611, 610, 578, 579), (610, 609, 577, 578), (582, 581, 422, 423), (609, 608, 576, 577), (479, 448, 480, 511), (202, 106, 105, 201), (123, 91, 90, 122), (101, 69, 68, 100), (110, 78, 77, 109), (96, 64, 65, 97), (673, 485, 486), (115, 83, 82, 114), (124, 92, 91, 123), (498, 466, 467, 499), (102, 70, 69, 101), (507, 475, 476, 508), (111, 79, 78, 110), (485, 453, 454, 486), (120, 88, 87, 119), (494, 462, 463, 495), (98, 66, 64, 96), (503, 471, 472, 504), (107, 75, 74, 106), (481, 449, 450, 482), (116, 84, 83, 115), (490, 458, 459, 491), (125, 93, 92, 124), (499, 467, 468, 500), (103, 71, 70, 102), (508, 476, 477, 509), (112, 80, 79, 111), (486, 454, 455, 487), (121, 89, 88, 120), (495, 463, 464, 496), (220, 124, 123, 219), (504, 472, 473, 505), (482, 450, 451, 483), (491, 459, 460, 492), (500, 468, 469, 501), (509, 477, 478, 510), (487, 455, 456, 488), (496, 464, 465, 497), (505, 473, 474, 506), (526, 530, 207, 206), (483, 451, 452, 484), (65, 1, 63, 95), (492, 460, 461, 493), (127, 95, 94, 126), (501, 469, 470, 502), (105, 73, 72, 104), (673, 507, 508), (673, 510, 511), (673, 499, 500), (673, 500, 501), (673, 501, 502), (673, 502, 503), (673, 503, 504), (673, 504, 505), (673, 505, 506), (673, 506, 507), (673, 480, 481), (673, 481, 482), (673, 482, 483), (673, 483, 484), (673, 484, 485), (673, 486, 487), (673, 487, 488), (673, 488, 489), (673, 489, 490), (673, 490, 491), (673, 491, 492), (673, 492, 493), (673, 493, 494), (673, 494, 495), (673, 495, 496), (673, 496, 497), (673, 497, 498), (497, 465, 466, 498), (128, 544, 545, 129), (607, 639, 638, 606), (258, 322, 323, 259), (353, 386, 387, 354), (259, 323, 324, 260), (159, 575, 544, 128), (158, 574, 575, 159), (157, 573, 574, 158), (156, 572, 573, 157), (155, 571, 572, 156), (154, 570, 571, 155), (153, 569, 570, 154), (152, 568, 569, 153), (151, 567, 568, 152), (150, 566, 567, 151), (149, 565, 566, 150), (148, 564, 565, 149), (147, 563, 564, 148), (146, 562, 563, 147), (145, 561, 562, 146), (144, 560, 561, 145), (143, 559, 560, 144), (142, 558, 559, 143), (141, 557, 558, 142), (140, 556, 557, 141), (139, 555, 556, 140), (138, 554, 555, 139), (137, 553, 554, 138), (136, 552, 553, 137), (135, 551, 552, 136), (134, 550, 551, 135), (133, 549, 550, 134), (132, 548, 549, 133), (131, 547, 548, 132), (130, 546, 547, 131), (129, 545, 546, 130), (578, 577, 418, 419), (608, 639, 607, 576), (294, 295, 647, 646), (295, 296, 648, 647), (296, 297, 649, 648), (297, 298, 650, 649), (298, 299, 651, 650), (299, 300, 652, 651), (300, 301, 653, 652), (301, 302, 654, 653), (302, 303, 655, 654), (303, 304, 656, 655), (304, 305, 657, 656), (305, 306, 658, 657), (306, 307, 659, 658), (307, 308, 660, 659), (308, 309, 661, 660), (309, 310, 662, 661), (310, 311, 663, 662), (311, 312, 664, 663), (312, 313, 665, 664), (313, 314, 666, 665), (314, 315, 667, 666), (315, 316, 668, 667), (316, 317, 669, 668), (317, 318, 670, 669), (288, 639, 608, 289), (319, 288, 640, 671), (291, 292, 644, 643), (68, 9, 7, 67), (290, 291, 643, 642), (319, 638, 639, 288), (288, 289, 641, 640), (318, 637, 638, 319), (317, 636, 637, 318), (316, 635, 636, 317), (315, 634, 635, 316), (314, 633, 634, 315), (313, 632, 633, 314), (312, 631, 632, 313), (311, 630, 631, 312), (310, 629, 630, 311), (309, 628, 629, 310), (308, 627, 628, 309), (307, 626, 627, 308), (306, 625, 626, 307), (305, 624, 625, 306), (304, 623, 624, 305), (303, 622, 623, 304), (302, 621, 622, 303), (301, 620, 621, 302), (300, 619, 620, 301), (299, 618, 619, 300), (298, 617, 618, 299), (297, 616, 617, 298), (296, 615, 616, 297), (295, 614, 615, 296), (294, 613, 614, 295), (293, 612, 613, 294), (292, 611, 612, 293), (291, 610, 611, 292), (290, 609, 610, 291), (289, 608, 609, 290), (66, 5, 3, 64), (64, 3, 1, 65), (109, 77, 76, 108), (1, 544, 575, 63), (70, 13, 11, 69), (69, 11, 9, 68)])
_uv = me_cylinder_002.uv_layers.new(name='UVMap')
_uv.uv.foreach_set('vector', [0.9063, 1.0, 0.9063, 1.0, 0.9375, 1.0, 0.9375, 1.0, 0.0, 0.9691, 1.0, 1.0, 0.9688, 1.0, 0.9688, 0.9691, 0.9688, 0.9691, 0.9688, 1.0, 0.9375, 1.0, 0.9375, 0.9691, 0.9375, 0.9691, 0.9375, 1.0, 0.9063, 1.0, 0.9063, 0.9691, 0.9063, 0.9691, 0.9063, 1.0, 0.875, 1.0, 0.875, 0.9691, 0.3125, 0.5, 0.3125, 0.5, 0.2813, 0.5, 0.5146, 0.2032, 0.875, 0.9691, 0.875, 1.0, 0.8438, 1.0, 0.8438, 0.9691, 0.8438, 0.9691, 0.8438, 1.0, 0.8125, 1.0, 0.8125, 0.9691, 0.8125, 0.9691, 0.8125, 1.0, 0.7813, 1.0, 0.7813, 0.9691, 0.7813, 0.9691, 0.7813, 1.0, 0.75, 1.0, 0.75, 0.9691, 0.1875, 0.5, 0.1875, 0.5, 0.1562, 0.5, 0.5504, 0.3833, 0.75, 0.9691, 0.75, 1.0, 0.7188, 1.0, 0.7188, 0.9691, 0.7188, 0.9691, 0.7188, 1.0, 0.6875, 1.0, 0.6875, 0.9691, 0.6875, 0.9691, 0.6875, 1.0, 0.6563, 1.0, 0.6563, 0.9691, 0.6563, 0.9691, 0.6562, 1.0, 0.625, 1.0, 0.625, 0.9691, 0.625, 0.9691, 0.625, 1.0, 0.5938, 1.0, 0.5938, 0.9691, 0.0, 0.5, 1.0, 0.5, 0.9688, 0.5, 0.7968, 0.4854, 0.5938, 0.9691, 0.5938, 1.0, 0.5625, 1.0, 0.5625, 0.9691, 0.5625, 0.9691, 0.5625, 1.0, 0.5313, 1.0, 0.5313, 0.9691, 0.5313, 0.9691, 0.5313, 1.0, 0.5, 1.0, 0.5, 0.9691, 0.5, 0.9691, 0.5, 1.0, 0.4688, 1.0, 0.4688, 0.9691, 0.875, 0.5, 0.875, 0.5, 0.8438, 0.5, 0.9496, 0.3833, 0.4688, 0.9691, 0.4688, 1.0, 0.4375, 1.0, 0.4375, 0.9691, 0.4375, 0.9691, 0.4375, 1.0, 0.4063, 1.0, 0.4063, 0.9691, 0.4063, 0.9691, 0.4063, 1.0, 0.375, 1.0, 0.375, 0.9691, 0.375, 0.9691, 0.375, 1.0, 0.3438, 1.0, 0.3438, 0.9691, 0.3438, 0.9691, 0.3438, 1.0, 0.3125, 1.0, 0.3125, 0.9691, 0.3125, 0.9691, 0.3125, 1.0, 0.2813, 1.0, 0.2813, 0.9691, 0.2813, 0.9691, 0.2813, 1.0, 0.25, 1.0, 0.25, 0.9691, 0.25, 0.9691, 0.25, 1.0, 0.2187, 1.0, 0.2187, 0.9691, 0.2187, 0.9691, 0.2188, 1.0, 0.1875, 1.0, 0.1875, 0.9691, 0.5938, 0.5, 0.5938, 0.5, 0.5625, 0.5, 0.8418, 0.02827, 0.1875, 0.9691, 0.1875, 1.0, 0.1563, 1.0, 0.1563, 0.9691, 0.1563, 0.9691, 0.1563, 1.0, 0.125, 1.0, 0.125, 0.9691, 0.125, 0.9691, 0.125, 1.0, 0.09375, 1.0, 0.09375, 0.9691, 0.09375, 0.9691, 0.09375, 1.0, 0.0625, 1.0, 0.0625, 0.9691, 0.2813, 1.0, 0.2813, 1.0, 0.3125, 1.0, 0.3125, 1.0, 0.8125, 0.5101, 0.8125, 0.5555, 0.7813, 0.5555, 0.7813, 0.5101, 0.8125, 0.5, 0.8125, 0.5101, 0.7813, 0.5101, 0.7813, 0.5, 0.0625, 0.9691, 0.0625, 1.0, 0.03125, 1.0, 0.03125, 0.9691, 0.0625, 0.5, 0.0625, 0.5, 0.03125, 0.5, 0.7032, 0.4854, 0.9063, 0.5101, 0.9063, 0.5555, 0.875, 0.5555, 0.875, 0.5101, 0.9063, 0.5, 0.9063, 0.5101, 0.875, 0.5101, 0.875, 0.5, 0.0625, 0.5101, 0.03125, 0.5101, 0.03125, 0.5, 0.0625, 0.5, 0.2813, 1.0, 0.3125, 1.0, 0.3125, 1.0, 0.2813, 1.0, 0.5313, 0.5101, 0.5313, 0.5555, 0.5, 0.5555, 0.5, 0.5101, 0.5313, 0.5, 0.5313, 0.5101, 0.5, 0.5101, 0.5, 0.5, 0.6875, 1.0, 0.6875, 1.0, 0.7188, 1.0, 0.7188, 1.0, 0.25, 0.5101, 0.25, 0.5555, 0.2188, 0.5555, 0.2188, 0.5101, 0.25, 0.5, 0.25, 0.5101, 0.2188, 0.5101, 0.2188, 0.5, 0.6563, 0.5101, 0.6563, 0.5555, 0.625, 0.5555, 0.625, 0.5101, 0.6562, 0.5, 0.6563, 0.5101, 0.625, 0.5101, 0.625, 0.5, 0.375, 0.5101, 0.375, 0.5555, 0.3438, 0.5555, 0.3438, 0.5101, 0.375, 0.5, 0.375, 0.5101, 0.3438, 0.5101, 0.3438, 0.5, 0.09375, 0.5101, 0.09375, 0.5555, 0.0625, 0.5555, 0.0625, 0.5101, 0.09375, 0.5, 0.09375, 0.5101, 0.0625, 0.5101, 0.0625, 0.5, 0.7813, 0.5101, 0.7813, 0.5555, 0.75, 0.5555, 0.75, 0.5101, 0.7813, 0.5, 0.7813, 0.5101, 0.75, 0.5101, 0.75, 0.5, 0.5, 0.5101, 0.5, 0.5555, 0.4688, 0.5555, 0.4688, 0.5101, 0.5, 0.5, 0.5, 0.5101, 0.4688, 0.5101, 0.4688, 0.5, 0.2187, 0.5101, 0.2188, 0.5555, 0.1875, 0.5555, 0.1875, 0.5101, 0.2188, 0.5, 0.2187, 0.5101, 0.1875, 0.5101, 0.1875, 0.5, 0.2188, 1.0, 0.2188, 1.0, 0.25, 1.0, 0.25, 1.0, 1.0, 1.0, 0.0, 1.0, 0.03125, 1.0, 0.03125, 1.0, 0.5313, 1.0, 0.5313, 1.0, 0.5625, 1.0, 0.5625, 1.0, 0.625, 0.5101, 0.625, 0.5555, 0.5938, 0.5555, 0.5938, 0.5101, 0.625, 0.5, 0.625, 0.5101, 0.5938, 0.5101, 0.5938, 0.5, 0.3438, 0.5101, 0.3438, 0.5555, 0.3125, 0.5555, 0.3125, 0.5101, 0.3438, 0.5, 0.3438, 0.5101, 0.3125, 0.5101, 0.3125, 0.5, 0.0625, 0.5101, 0.0625, 0.5555, 0.03125, 0.5555, 0.03125, 0.5101, 0.03125, 0.5101, 0.03125, 0.5555, 1.0, 0.5555, 0.0, 0.5101, 0.75, 0.5101, 0.75, 0.5555, 0.7188, 0.5555, 0.7188, 0.5101, 0.75, 0.5, 0.75, 0.5101, 0.7188, 0.5101, 0.7188, 0.5, 0.4688, 0.5101, 0.4688, 0.5555, 0.4375, 0.5555, 0.4375, 0.5101, 0.4688, 0.5, 0.4688, 0.5101, 0.4375, 0.5101, 0.4375, 0.5, 0.1875, 0.5101, 0.1875, 0.5555, 0.1563, 0.5555, 0.1563, 0.5101, 0.1875, 0.5, 0.1875, 0.5101, 0.1563, 0.5101, 0.1562, 0.5, 0.875, 0.5101, 0.875, 0.5555, 0.8438, 0.5555, 0.8438, 0.5101, 0.875, 0.5, 0.875, 0.5101, 0.8438, 0.5101, 0.8438, 0.5, 0.5938, 0.5101, 0.5938, 0.5555, 0.5625, 0.5555, 0.5625, 0.5101, 0.5938, 0.5, 0.5938, 0.5101, 0.5625, 0.5101, 0.5625, 0.5, 0.3125, 0.5101, 0.3125, 0.5555, 0.2813, 0.5555, 0.2813, 0.5101, 0.3125, 0.5, 0.3125, 0.5101, 0.2813, 0.5101, 0.2813, 0.5, 0.03125, 0.5, 0.03125, 0.5101, 1.0, 0.5101, 0.0, 0.5, 0.7188, 0.5101, 0.7188, 0.5555, 0.6875, 0.5555, 0.6875, 0.5101, 0.7188, 0.5, 0.7188, 0.5101, 0.6875, 0.5101, 0.6875, 0.5, 0.4375, 0.5101, 0.4375, 0.5555, 0.4063, 0.5555, 0.4063, 0.5101, 0.4375, 0.5, 0.4375, 0.5101, 0.4063, 0.5101, 0.4063, 0.5, 0.2188, 1.0, 0.1875, 1.0, 0.1875, 1.0, 0.2188, 1.0, 0.1563, 0.5101, 0.1563, 0.5555, 0.125, 0.5555, 0.125, 0.5101, 0.1563, 0.5, 0.1563, 0.5101, 0.125, 0.5101, 0.125, 0.5, 0.9063, 1.0, 0.9063, 1.0, 0.9375, 1.0, 0.9375, 1.0, 0.8438, 0.5101, 0.8438, 0.5555, 0.8125, 0.5555, 0.8125, 0.5101, 0.8438, 0.5, 0.8438, 0.5101, 0.8125, 0.5101, 0.8125, 0.5, 0.625, 1.0, 0.625, 1.0, 0.6562, 1.0, 0.6562, 1.0, 0.5625, 0.5101, 0.5625, 0.5555, 0.5313, 0.5555, 0.5313, 0.5101, 0.5625, 0.5, 0.5625, 0.5101, 0.5313, 0.5101, 0.5313, 0.5, 0.3438, 1.0, 0.3438, 1.0, 0.375, 1.0, 0.375, 1.0, 0.2813, 0.5101, 0.2813, 0.5555, 0.25, 0.5555, 0.25, 0.5101, 0.2813, 0.5, 0.2813, 0.5101, 0.25, 0.5101, 0.25, 0.5, 0.0625, 1.0, 0.0625, 1.0, 0.09375, 1.0, 0.09375, 1.0, 0.06771, 0.6815, 0.03125, 0.6764, 0.03125, 0.6657, 0.06293, 0.6662, 0.75, 1.0, 0.75, 1.0, 0.7813, 1.0, 0.7813, 1.0, 0.6875, 0.5101, 0.6875, 0.5555, 0.6563, 0.5555, 0.6562, 0.5101, 0.6875, 0.5, 0.6875, 0.5101, 0.6562, 0.5101, 0.6563, 0.5, 0.4688, 1.0, 0.4688, 1.0, 0.5, 1.0, 0.5, 1.0, 0.4063, 0.5101, 0.4063, 0.5555, 0.375, 0.5555, 0.375, 0.5101, 0.4063, 0.5, 0.4063, 0.5101, 0.375, 0.5101, 0.375, 0.5, 0.1875, 1.0, 0.1875, 1.0, 0.2188, 1.0, 0.2188, 1.0, 0.125, 0.5101, 0.125, 0.5555, 0.09375, 0.5555, 0.09375, 0.5101, 0.125, 0.5, 0.125, 0.5101, 0.09375, 0.5101, 0.09375, 0.5, 0.25, 0.25, 0.7188, 1.0, 0.49, 0.25, 0.1875, 1.0, 0.2188, 1.0, 0.2188, 1.0, 0.1875, 1.0, 0.625, 1.0, 0.625, 1.0, 0.6562, 1.0, 0.6562, 1.0, 0.5938, 1.0, 0.5938, 1.0, 0.625, 1.0, 0.625, 1.0, 0.1563, 1.0, 0.1563, 1.0, 0.1875, 1.0, 0.1875, 1.0, 0.5625, 1.0, 0.5625, 1.0, 0.5938, 1.0, 0.5938, 1.0, 0.9688, 1.0, 0.9688, 1.0, 0.0, 1.0, 1.0, 1.0, 1.0, 1.0, 0.9688, 1.0, 0.9688, 1.0, 0.0, 1.0, 0.8125, 1.0, 0.8125, 1.0, 0.8438, 1.0, 0.8438, 1.0, 0.9375, 1.0, 0.9375, 1.0, 0.9688, 1.0, 0.9688, 1.0, 0.09375, 1.0, 0.09375, 1.0, 0.125, 1.0, 0.125, 1.0, 0.5, 1.0, 0.5, 1.0, 0.5313, 1.0, 0.5313, 1.0, 0.9063, 1.0, 0.9063, 1.0, 0.9375, 1.0, 0.9375, 1.0, 0.0625, 1.0, 0.0625, 1.0, 0.09375, 1.0, 0.09375, 1.0, 0.4688, 1.0, 0.4688, 1.0, 0.5, 1.0, 0.5, 1.0, 0.875, 1.0, 0.875, 1.0, 0.9063, 1.0, 0.9063, 1.0, 0.03125, 1.0, 0.03125, 1.0, 0.0625, 1.0, 0.0625, 1.0, 0.4375, 1.0, 0.4375, 1.0, 0.4688, 1.0, 0.4688, 1.0, 0.8438, 1.0, 0.8438, 1.0, 0.875, 1.0, 0.875, 1.0, 0.4063, 1.0, 0.4063, 1.0, 0.4375, 1.0, 0.4375, 1.0, 0.375, 1.0, 0.375, 1.0, 0.4063, 1.0, 0.4063, 1.0, 0.7813, 1.0, 0.7813, 1.0, 0.8125, 1.0, 0.8125, 1.0, 1.0, 1.0, 0.0, 1.0, 0.03125, 1.0, 0.03125, 1.0, 0.3438, 1.0, 0.3438, 1.0, 0.375, 1.0, 0.375, 1.0, 0.75, 1.0, 0.75, 1.0, 0.7813, 1.0, 0.7813, 1.0, 0.9688, 0.749, 0.0, 0.749, 1.0, 0.8334, 0.9688, 0.8334, 0.75, 0.5, 0.75, 0.5, 0.7188, 0.5, 0.9854, 0.2032, 0.75, 0.49, 0.75, 0.25, 0.03125, 0.5, 0.3125, 1.0, 0.3125, 1.0, 0.3438, 1.0, 0.3438, 1.0, 0.8698, 0.7117, 0.9063, 0.7067, 0.9063, 0.7168, 0.875, 0.7117, 0.3125, 1.0, 0.3125, 1.0, 0.3438, 1.0, 0.3438, 1.0, 0.7188, 1.0, 0.7188, 1.0, 0.75, 1.0, 0.75, 1.0, 0.6562, 1.0, 0.6562, 1.0, 0.6875, 1.0, 0.6875, 1.0, 1.0, 0.8334, 0.0, 0.749, 0.03125, 0.749, 0.03125, 0.8334, 0.0625, 0.749, 0.0625, 0.8334, 0.03125, 0.8334, 0.03125, 0.749, 0.09375, 0.749, 0.09375, 0.8334, 0.0625, 0.8334, 0.0625, 0.749, 0.7552, 0.7117, 0.776, 0.7117, 0.776, 0.7117, 0.7552, 0.7117, 0.125, 0.749, 0.125, 0.8334, 0.09375, 0.8334, 0.09375, 0.749, 0.03125, 0.7168, 0.0625, 0.7168, 0.0625, 0.749, 0.03125, 0.749, 0.1563, 0.749, 0.1563, 0.8334, 0.125, 0.8334, 0.125, 0.749, 0.0625, 0.7168, 0.09896, 0.7117, 0.09375, 0.749, 0.0625, 0.749, 0.1875, 0.749, 0.1875, 0.8334, 0.1563, 0.8334, 0.1562, 0.749, 0.09375, 0.7117, 0.125, 0.7117, 0.125, 0.749, 0.09375, 0.749, 0.2188, 0.749, 0.2187, 0.8334, 0.1875, 0.8334, 0.1875, 0.749, 0.125, 0.7117, 0.151, 0.7117, 0.1563, 0.749, 0.125, 0.749, 0.25, 0.749, 0.25, 0.8334, 0.2187, 0.8334, 0.2188, 0.749, 0.151, 0.7117, 0.1927, 0.7117, 0.1875, 0.749, 0.1562, 0.749, 0.2813, 0.749, 0.2813, 0.8334, 0.25, 0.8334, 0.25, 0.749, 0.1875, 0.7117, 0.2188, 0.7117, 0.2188, 0.749, 0.1875, 0.749, 0.3125, 0.749, 0.3125, 0.8334, 0.2813, 0.8334, 0.2813, 0.749, 0.2188, 0.7117, 0.25, 0.7117, 0.25, 0.749, 0.2188, 0.749, 0.3438, 0.749, 0.3438, 0.8334, 0.3125, 0.8334, 0.3125, 0.749, 0.25, 0.7117, 0.2813, 0.7117, 0.2813, 0.749, 0.25, 0.749, 0.375, 0.749, 0.375, 0.8334, 0.3438, 0.8334, 0.3438, 0.749, 0.2813, 0.7117, 0.3125, 0.7117, 0.3125, 0.749, 0.2813, 0.749, 0.4063, 0.749, 0.4063, 0.8334, 0.375, 0.8334, 0.375, 0.749, 0.3125, 0.7117, 0.3438, 0.7117, 0.3438, 0.749, 0.3125, 0.749, 0.4375, 0.749, 0.4375, 0.8334, 0.4063, 0.8334, 0.4063, 0.749, 0.3438, 0.7117, 0.3698, 0.7117, 0.375, 0.749, 0.3438, 0.749, 0.4688, 0.749, 0.4688, 0.8334, 0.4375, 0.8334, 0.4375, 0.749, 0.3698, 0.7117, 0.4115, 0.7117, 0.4063, 0.749, 0.375, 0.749, 0.5, 0.749, 0.5, 0.8334, 0.4688, 0.8334, 0.4688, 0.749, 0.4063, 0.7117, 0.4323, 0.7117, 0.4375, 0.749, 0.4063, 0.749, 0.5313, 0.749, 0.5313, 0.8334, 0.5, 0.8334, 0.5, 0.749, 0.4323, 0.7117, 0.4688, 0.7168, 0.4688, 0.749, 0.4375, 0.749, 0.5625, 0.749, 0.5625, 0.8334, 0.5313, 0.8334, 0.5313, 0.749, 0.4688, 0.7168, 0.5, 0.7168, 0.5, 0.749, 0.4688, 0.749, 0.5938, 0.749, 0.5938, 0.8334, 0.5625, 0.8334, 0.5625, 0.749, 0.5, 0.7168, 0.5313, 0.7168, 0.5313, 0.749, 0.5, 0.749, 0.625, 0.749, 0.625, 0.8334, 0.5938, 0.8334, 0.5938, 0.749, 0.5313, 0.7168, 0.5625, 0.7168, 0.5625, 0.749, 0.5313, 0.749, 0.6563, 0.749, 0.6563, 0.8334, 0.625, 0.8334, 0.625, 0.749, 0.5625, 0.7168, 0.5938, 0.7168, 0.5938, 0.749, 0.5625, 0.749, 0.6875, 0.749, 0.6875, 0.8334, 0.6563, 0.8334, 0.6563, 0.749, 0.5938, 0.7168, 0.6302, 0.7117, 0.625, 0.749, 0.5938, 0.749, 0.7188, 0.749, 0.7188, 0.8334, 0.6875, 0.8334, 0.6875, 0.749, 0.625, 0.7117, 0.651, 0.7117, 0.6563, 0.749, 0.625, 0.749, 0.75, 0.749, 0.75, 0.8334, 0.7188, 0.8334, 0.7188, 0.749, 0.651, 0.7117, 0.6875, 0.7168, 0.6875, 0.749, 0.6563, 0.749, 0.7813, 0.749, 0.7813, 0.8334, 0.75, 0.8334, 0.75, 0.749, 0.6875, 0.7168, 0.7188, 0.7168, 0.7188, 0.749, 0.6875, 0.749, 0.8125, 0.749, 0.8125, 0.8334, 0.7813, 0.8334, 0.7813, 0.749, 0.7188, 0.7168, 0.7552, 0.7117, 0.75, 0.749, 0.7188, 0.749, 0.8438, 0.749, 0.8438, 0.8334, 0.8125, 0.8334, 0.8125, 0.749, 0.75, 0.7117, 0.776, 0.7117, 0.7813, 0.749, 0.75, 0.749, 0.9375, 0.7067, 0.9688, 0.7067, 0.9688, 0.7168, 0.9375, 0.7168, 0.875, 0.749, 0.875, 0.8334, 0.8438, 0.8334, 0.8438, 0.749, 0.776, 0.7117, 0.8177, 0.7117, 0.8125, 0.749, 0.7813, 0.749, 1.0, 0.749, 0.0, 0.7168, 0.03125, 0.7168, 0.03125, 0.749, 0.9063, 0.749, 0.9063, 0.8334, 0.875, 0.8334, 0.875, 0.749, 0.8125, 0.7117, 0.8438, 0.7117, 0.8438, 0.749, 0.8125, 0.749, 0.9688, 0.6764, 0.9375, 0.6764, 0.9375, 0.6657, 0.9688, 0.6657, 0.9375, 0.749, 0.9375, 0.8334, 0.9063, 0.8334, 0.9063, 0.749, 0.8438, 0.7117, 0.8698, 0.7117, 0.875, 0.749, 0.8438, 0.749, 0.9688, 0.749, 0.9688, 0.8334, 0.9375, 0.8334, 0.9375, 0.749, 0.8698, 0.7117, 0.9063, 0.7168, 0.9063, 0.749, 0.875, 0.749, 0.7188, 0.5, 0.7188, 0.5, 0.6875, 0.5, 0.9717, 0.1582, 0.9375, 0.7168, 0.9688, 0.7168, 0.9688, 0.749, 0.9375, 0.749, 0.9063, 0.7168, 0.9375, 0.7168, 0.9375, 0.749, 0.9063, 0.749, 0.9688, 0.7168, 0.0, 0.7168, 1.0, 0.749, 0.9688, 0.749, 0.7188, 0.7067, 0.75, 0.7117, 0.7552, 0.7117, 0.7188, 0.7168, 0.6875, 0.7067, 0.7188, 0.7067, 0.7188, 0.7168, 0.6875, 0.7168, 0.651, 0.7117, 0.6875, 0.7067, 0.6875, 0.7168, 0.6563, 0.7117, 0.6302, 0.7117, 0.651, 0.7117, 0.651, 0.7117, 0.6302, 0.7117, 0.5938, 0.7067, 0.625, 0.7117, 0.6302, 0.7117, 0.5938, 0.7168, 0.5625, 0.7067, 0.5938, 0.7067, 0.5938, 0.7168, 0.5625, 0.7168, 0.5313, 0.7067, 0.5625, 0.7067, 0.5625, 0.7168, 0.5313, 0.7168, 0.5, 0.7067, 0.5313, 0.7067, 0.5313, 0.7168, 0.5, 0.7168, 0.4688, 0.7067, 0.5, 0.7067, 0.5, 0.7168, 0.4688, 0.7168, 0.4323, 0.7117, 0.4688, 0.7067, 0.4688, 0.7168, 0.4375, 0.7117, 0.4115, 0.7117, 0.4323, 0.7117, 0.4323, 0.7117, 0.4115, 0.7117, 0.3698, 0.7117, 0.4063, 0.7117, 0.4115, 0.7117, 0.375, 0.7117, 0.3438, 0.7117, 0.3698, 0.7117, 0.3698, 0.7117, 0.3438, 0.7117, 0.3125, 0.7117, 0.3438, 0.7117, 0.3438, 0.7117, 0.3125, 0.7117, 0.2813, 0.7117, 0.3125, 0.7117, 0.3125, 0.7117, 0.2813, 0.7117, 0.25, 0.7117, 0.2813, 0.7117, 0.2813, 0.7117, 0.25, 0.7117, 0.2188, 0.7117, 0.25, 0.7117, 0.25, 0.7117, 0.2188, 0.7117, 0.1927, 0.7117, 0.2188, 0.7117, 0.2188, 0.7117, 0.1927, 0.7117, 0.151, 0.7117, 0.1875, 0.7117, 0.1927, 0.7117, 0.1563, 0.7117, 0.125, 0.7117, 0.151, 0.7117, 0.151, 0.7117, 0.125, 0.7117, 0.09896, 0.7117, 0.125, 0.7117, 0.125, 0.7117, 0.09896, 0.7117, 0.0625, 0.7067, 0.09375, 0.7117, 0.09896, 0.7117, 0.0625, 0.7168, 0.03125, 0.7067, 0.0625, 0.7067, 0.0625, 0.7168, 0.03125, 0.7168, 0.25, 0.25, 0.6875, 1.0, 0.4854, 0.2032, 0.4854, 0.2968, 0.25, 0.25, 0.75, 1.0, 0.625, 1.0, 0.5938, 1.0, 0.5938, 1.0, 0.625, 1.0, 0.25, 0.25, 0.3438, 1.0, 0.08029, 0.08029, 0.875, 0.6764, 0.8385, 0.6815, 0.8433, 0.6662, 0.875, 0.6657, 0.8438, 0.7117, 0.8698, 0.7117, 0.8698, 0.7117, 0.8438, 0.7117, 0.1562, 1.0, 0.125, 1.0, 0.125, 1.0, 0.1563, 1.0, 0.1875, 1.0, 0.1563, 1.0, 0.1563, 1.0, 0.1875, 1.0, 0.7813, 1.0, 0.4854, 0.2968, 0.75, 1.0, 0.75, 1.0, 0.8438, 1.0, 0.8125, 1.0, 0.8125, 1.0, 0.8438, 1.0, 0.9688, 1.0, 0.9375, 1.0, 0.9375, 1.0, 0.9688, 1.0, 0.125, 1.0, 0.09375, 1.0, 0.09375, 1.0, 0.125, 1.0, 0.5312, 1.0, 0.5, 1.0, 0.5, 1.0, 0.5313, 1.0, 0.9375, 1.0, 0.9063, 1.0, 0.9063, 1.0, 0.9375, 1.0, 0.09375, 1.0, 0.0625, 1.0, 0.0625, 1.0, 0.09375, 1.0, 0.5, 1.0, 0.4688, 1.0, 0.4688, 1.0, 0.5, 1.0, 0.9063, 1.0, 0.875, 1.0, 0.875, 1.0, 0.9063, 1.0, 0.0625, 1.0, 0.03125, 1.0, 0.03125, 1.0, 0.0625, 1.0, 0.4688, 1.0, 0.4375, 1.0, 0.4375, 1.0, 0.4688, 1.0, 0.875, 1.0, 0.8438, 1.0, 0.8438, 1.0, 0.875, 1.0, 0.4375, 1.0, 0.4062, 1.0, 0.4063, 1.0, 0.4375, 1.0, 0.4063, 1.0, 0.375, 1.0, 0.375, 1.0, 0.4063, 1.0, 0.8125, 1.0, 0.7813, 1.0, 0.7813, 1.0, 0.8125, 1.0, 0.03125, 1.0, 1.0, 1.0, 0.0, 1.0, 0.03125, 1.0, 0.375, 1.0, 0.3438, 1.0, 0.3438, 1.0, 0.375, 1.0, 0.7813, 1.0, 0.75, 1.0, 0.75, 1.0, 0.7813, 1.0, 0.3438, 1.0, 0.3125, 1.0, 0.3125, 1.0, 0.3438, 1.0, 0.75, 1.0, 0.7188, 1.0, 0.7188, 1.0, 0.75, 1.0, 0.3125, 1.0, 0.2813, 1.0, 0.2813, 1.0, 0.3125, 1.0, 0.7188, 1.0, 0.6875, 1.0, 0.6875, 1.0, 0.7188, 1.0, 0.2813, 1.0, 0.25, 1.0, 0.25, 1.0, 0.2813, 1.0, 0.6875, 1.0, 0.6562, 1.0, 0.6562, 1.0, 0.6875, 1.0, 0.25, 0.25, 0.3125, 1.0, 0.05045, 0.1167, 0.25, 0.25, 0.125, 1.0, 0.05045, 0.3833, 0.03125, 1.0, 0.2032, 0.4854, 1.0, 1.0, 0.0, 1.0, 0.25, 1.0, 0.2188, 1.0, 0.2188, 1.0, 0.25, 1.0, 0.9688, 1.0, 0.2968, 0.4854, 0.9375, 1.0, 0.9375, 1.0, 0.25, 1.0, 0.25, 1.0, 0.2813, 1.0, 0.2813, 1.0, 0.6563, 1.0, 0.625, 1.0, 0.625, 1.0, 0.6562, 1.0, 0.5938, 1.0, 0.5625, 1.0, 0.5625, 1.0, 0.5938, 1.0, 0.25, 0.25, 0.25, 1.0, 0.01461, 0.2032, 0.0, 1.0, 0.25, 0.49, 0.9688, 1.0, 0.9688, 1.0, 0.0625, 1.0, 0.1582, 0.4717, 0.03125, 1.0, 0.03125, 1.0, 0.09375, 1.0, 0.1167, 0.4496, 0.0625, 1.0, 0.0625, 1.0, 0.125, 1.0, 0.08029, 0.4197, 0.09375, 1.0, 0.09375, 1.0, 0.1562, 1.0, 0.05045, 0.3833, 0.125, 1.0, 0.125, 1.0, 0.1875, 1.0, 0.02827, 0.3418, 0.1563, 1.0, 0.1563, 1.0, 0.2188, 1.0, 0.01461, 0.2968, 0.1875, 1.0, 0.1875, 1.0, 0.25, 1.0, 0.01, 0.25, 0.2188, 1.0, 0.2188, 1.0, 0.2813, 1.0, 0.01461, 0.2032, 0.25, 1.0, 0.25, 1.0, 0.3125, 1.0, 0.02827, 0.1582, 0.2813, 1.0, 0.2813, 1.0, 0.3438, 1.0, 0.05045, 0.1167, 0.3125, 1.0, 0.3125, 1.0, 0.375, 1.0, 0.08029, 0.08029, 0.3438, 1.0, 0.3438, 1.0, 0.4063, 1.0, 0.1167, 0.05045, 0.375, 1.0, 0.375, 1.0, 0.4375, 1.0, 0.1582, 0.02827, 0.4063, 1.0, 0.4062, 1.0, 0.4688, 1.0, 0.2032, 0.01461, 0.4375, 1.0, 0.4375, 1.0, 0.5, 1.0, 0.25, 0.01, 0.4688, 1.0, 0.4688, 1.0, 0.5312, 1.0, 0.2968, 0.01461, 0.5, 1.0, 0.5, 1.0, 0.5625, 1.0, 0.3418, 0.02827, 0.5313, 1.0, 0.5313, 1.0, 0.5938, 1.0, 0.3833, 0.05045, 0.5625, 1.0, 0.5625, 1.0, 0.625, 1.0, 0.4197, 0.08029, 0.5938, 1.0, 0.5938, 1.0, 0.6563, 1.0, 0.4496, 0.1167, 0.625, 1.0, 0.625, 1.0, 0.6875, 1.0, 0.4717, 0.1582, 0.6563, 1.0, 0.6562, 1.0, 0.7188, 1.0, 0.4854, 0.2032, 0.6875, 1.0, 0.6875, 1.0, 0.75, 1.0, 0.49, 0.25, 0.7188, 1.0, 0.7188, 1.0, 0.8125, 1.0, 0.4717, 0.3418, 0.7813, 1.0, 0.7813, 1.0, 0.8438, 1.0, 0.4496, 0.3833, 0.8125, 1.0, 0.8125, 1.0, 0.875, 1.0, 0.4197, 0.4197, 0.8438, 1.0, 0.8438, 1.0, 0.9063, 1.0, 0.3833, 0.4496, 0.875, 1.0, 0.875, 1.0, 0.9375, 1.0, 0.3418, 0.4717, 0.9063, 1.0, 0.9063, 1.0, 0.25, 0.25, 0.6563, 1.0, 0.4717, 0.1582, 0.25, 0.25, 0.2813, 1.0, 0.02827, 0.1582, 0.25, 0.25, 0.2188, 1.0, 0.01, 0.25, 0.25, 0.25, 0.625, 1.0, 0.4496, 0.1167, 0.25, 0.25, 0.1875, 1.0, 0.01461, 0.2968, 0.25, 0.25, 0.5938, 1.0, 0.4197, 0.08029, 0.25, 0.25, 0.1563, 1.0, 0.02827, 0.3418, 0.25, 0.25, 0.5625, 1.0, 0.3833, 0.05045, 0.25, 0.25, 0.9688, 1.0, 0.25, 0.49, 0.25, 0.25, 0.9375, 1.0, 0.2968, 0.4854, 0.25, 0.25, 0.09375, 1.0, 0.08029, 0.4197, 0.25, 0.25, 0.5, 1.0, 0.2968, 0.01461, 0.25, 0.25, 0.9063, 1.0, 0.3418, 0.4717, 0.25, 0.25, 0.5313, 1.0, 0.3418, 0.02827, 0.25, 0.25, 0.0625, 1.0, 0.1167, 0.4496, 0.25, 0.25, 0.4688, 1.0, 0.25, 0.01, 0.25, 0.25, 0.875, 1.0, 0.3833, 0.4496, 0.25, 0.25, 0.03125, 1.0, 0.1582, 0.4717, 0.25, 0.25, 0.4375, 1.0, 0.2032, 0.01461, 0.25, 0.25, 0.8438, 1.0, 0.4197, 0.4197, 0.25, 0.25, 0.8125, 1.0, 0.4496, 0.3833, 0.25, 0.25, 0.375, 1.0, 0.1167, 0.05045, 0.25, 0.25, 0.0, 1.0, 0.2032, 0.4854, 0.9688, 0.5907, 0.0, 0.5907, 1.0, 0.621, 0.9688, 0.621, 0.25, 0.25, 0.4063, 1.0, 0.1582, 0.02827, 0.25, 0.25, 0.7813, 1.0, 0.4717, 0.3418, 1.0, 0.621, 0.0, 0.5907, 0.03125, 0.5907, 0.03125, 0.621, 0.0625, 0.5907, 0.0625, 0.621, 0.03125, 0.621, 0.03125, 0.5907, 0.09375, 0.5907, 0.09375, 0.621, 0.0625, 0.621, 0.0625, 0.5907, 0.125, 0.5907, 0.125, 0.621, 0.09375, 0.621, 0.09375, 0.5907, 0.1563, 0.5907, 0.1563, 0.621, 0.125, 0.621, 0.125, 0.5907, 0.1875, 0.5907, 0.1875, 0.621, 0.1563, 0.621, 0.1563, 0.5907, 0.2188, 0.5907, 0.2188, 0.621, 0.1875, 0.621, 0.1875, 0.5907, 0.25, 0.5907, 0.25, 0.621, 0.2188, 0.621, 0.2188, 0.5907, 0.2813, 0.5907, 0.2813, 0.621, 0.25, 0.621, 0.25, 0.5907, 0.3125, 0.5907, 0.3125, 0.621, 0.2813, 0.621, 0.2813, 0.5907, 0.3438, 0.5907, 0.3438, 0.621, 0.3125, 0.621, 0.3125, 0.5907, 0.375, 0.5907, 0.375, 0.621, 0.3438, 0.621, 0.3438, 0.5907, 0.4063, 0.5907, 0.4063, 0.621, 0.375, 0.621, 0.375, 0.5907, 0.4375, 0.5907, 0.4375, 0.621, 0.4063, 0.621, 0.4063, 0.5907, 0.4688, 0.5907, 0.4688, 0.621, 0.4375, 0.621, 0.4375, 0.5907, 0.5, 0.5907, 0.5, 0.621, 0.4688, 0.621, 0.4688, 0.5907, 0.5313, 0.5907, 0.5313, 0.621, 0.5, 0.621, 0.5, 0.5907, 0.5625, 0.5907, 0.5625, 0.621, 0.5313, 0.621, 0.5313, 0.5907, 0.5938, 0.5907, 0.5938, 0.621, 0.5625, 0.621, 0.5625, 0.5907, 0.625, 0.5907, 0.625, 0.621, 0.5938, 0.621, 0.5938, 0.5907, 0.6563, 0.5907, 0.6563, 0.621, 0.625, 0.621, 0.625, 0.5907, 0.6875, 0.5907, 0.6875, 0.621, 0.6563, 0.621, 0.6563, 0.5907, 0.7188, 0.5907, 0.7188, 0.621, 0.6875, 0.621, 0.6875, 0.5907, 0.75, 0.5907, 0.75, 0.621, 0.7188, 0.621, 0.7188, 0.5907, 0.7813, 0.5907, 0.7813, 0.621, 0.75, 0.621, 0.75, 0.5907, 0.8125, 0.5907, 0.8125, 0.621, 0.7813, 0.621, 0.7813, 0.5907, 0.8438, 0.5907, 0.8438, 0.621, 0.8125, 0.621, 0.8125, 0.5907, 0.875, 0.5907, 0.875, 0.621, 0.8438, 0.621, 0.8438, 0.5907, 0.9688, 0.621, 0.9688, 0.6512, 0.9375, 0.6512, 0.9375, 0.621, 0.9063, 0.5907, 0.9063, 0.621, 0.875, 0.621, 0.875, 0.5907, 0.9375, 0.6512, 0.9688, 0.6512, 0.9688, 0.6657, 0.9375, 0.6657, 0.9375, 0.5907, 0.9375, 0.621, 0.9063, 0.621, 0.9063, 0.5907, 0.9688, 0.5907, 0.9688, 0.621, 0.9375, 0.621, 0.9375, 0.5907, 1.0, 0.6512, 0.9688, 0.6512, 0.9688, 0.621, 0.0, 0.621, 0.8438, 0.621, 0.8438, 0.6512, 0.8125, 0.6512, 0.8125, 0.621, 0.9063, 0.6512, 0.9375, 0.6512, 0.9375, 0.6657, 0.9063, 0.6657, 0.8125, 0.621, 0.8125, 0.6512, 0.7813, 0.6512, 0.7813, 0.621, 0.875, 0.6512, 0.9063, 0.6512, 0.9063, 0.6657, 0.875, 0.6657, 0.7813, 0.621, 0.7813, 0.6512, 0.75, 0.6512, 0.75, 0.621, 0.8438, 0.6512, 0.875, 0.6512, 0.875, 0.6657, 0.8433, 0.6662, 0.75, 0.621, 0.75, 0.6512, 0.7188, 0.6512, 0.7188, 0.621, 0.8125, 0.6512, 0.8438, 0.6512, 0.8433, 0.6662, 0.8129, 0.6662, 0.7188, 0.621, 0.7188, 0.6512, 0.6875, 0.6512, 0.6875, 0.621, 0.7813, 0.6512, 0.8125, 0.6512, 0.8129, 0.6662, 0.7813, 0.6657, 0.6875, 0.621, 0.6875, 0.6512, 0.6563, 0.6512, 0.6563, 0.621, 0.75, 0.6512, 0.7813, 0.6512, 0.7813, 0.6657, 0.75, 0.6657, 0.6563, 0.621, 0.6563, 0.6512, 0.625, 0.6512, 0.625, 0.621, 0.7188, 0.6512, 0.75, 0.6512, 0.75, 0.6657, 0.7188, 0.6657, 0.625, 0.621, 0.625, 0.6512, 0.5938, 0.6512, 0.5938, 0.621, 0.6875, 0.6512, 0.7188, 0.6512, 0.7188, 0.6657, 0.6871, 0.6662, 0.5938, 0.621, 0.5938, 0.6512, 0.5625, 0.6512, 0.5625, 0.621, 0.6563, 0.6512, 0.6875, 0.6512, 0.6871, 0.6662, 0.6563, 0.6664, 0.5625, 0.621, 0.5625, 0.6512, 0.5313, 0.6512, 0.5313, 0.621, 0.625, 0.6512, 0.6563, 0.6512, 0.6563, 0.6664, 0.625, 0.6664, 0.5313, 0.621, 0.5313, 0.6512, 0.5, 0.6512, 0.5, 0.621, 0.5938, 0.6512, 0.625, 0.6512, 0.625, 0.6664, 0.5942, 0.6662, 0.5, 0.621, 0.5, 0.6512, 0.4688, 0.6512, 0.4688, 0.621, 0.5625, 0.6512, 0.5938, 0.6512, 0.5942, 0.6662, 0.5625, 0.6657, 0.4688, 0.621, 0.4688, 0.6512, 0.4375, 0.6512, 0.4375, 0.621, 0.5313, 0.6512, 0.5625, 0.6512, 0.5625, 0.6657, 0.5308, 0.6662, 0.4375, 0.621, 0.4375, 0.6512, 0.4063, 0.6512, 0.4063, 0.621, 0.5, 0.6512, 0.5313, 0.6512, 0.5308, 0.6662, 0.5004, 0.6662, 0.4063, 0.621, 0.4063, 0.6512, 0.375, 0.6512, 0.375, 0.621, 0.4688, 0.6512, 0.5, 0.6512, 0.5004, 0.6662, 0.4688, 0.6657, 0.375, 0.621, 0.375, 0.6512, 0.3438, 0.6512, 0.3438, 0.621, 0.4375, 0.6512, 0.4688, 0.6512, 0.4688, 0.6657, 0.4371, 0.6662, 0.3438, 0.621, 0.3438, 0.6512, 0.3125, 0.6512, 0.3125, 0.621, 0.4063, 0.6512, 0.4375, 0.6512, 0.4371, 0.6662, 0.4067, 0.6662, 0.3125, 0.621, 0.3125, 0.6512, 0.2813, 0.6512, 0.2813, 0.621, 0.375, 0.6512, 0.4063, 0.6512, 0.4067, 0.6662, 0.375, 0.6657, 0.2813, 0.621, 0.2813, 0.6512, 0.25, 0.6512, 0.25, 0.621, 0.3438, 0.6512, 0.375, 0.6512, 0.375, 0.6657, 0.3438, 0.6657, 0.25, 0.621, 0.25, 0.6512, 0.2188, 0.6512, 0.2188, 0.621, 0.3125, 0.6512, 0.3438, 0.6512, 0.3438, 0.6657, 0.3125, 0.6657, 0.2188, 0.621, 0.2188, 0.6512, 0.1875, 0.6512, 0.1875, 0.621, 0.2813, 0.6512, 0.3125, 0.6512, 0.3125, 0.6657, 0.2813, 0.6657, 0.1875, 0.621, 0.1875, 0.6512, 0.1563, 0.6512, 0.1563, 0.621, 0.25, 0.6512, 0.2813, 0.6512, 0.2813, 0.6657, 0.2496, 0.6662, 0.1563, 0.621, 0.1563, 0.6512, 0.125, 0.6512, 0.125, 0.621, 0.2188, 0.6512, 0.25, 0.6512, 0.2496, 0.6662, 0.2192, 0.6662, 0.125, 0.621, 0.125, 0.6512, 0.09375, 0.6512, 0.09375, 0.621, 0.1875, 0.6512, 0.2188, 0.6512, 0.2192, 0.6662, 0.1875, 0.6657, 0.09375, 0.621, 0.09375, 0.6512, 0.0625, 0.6512, 0.0625, 0.621, 0.1563, 0.6512, 0.1875, 0.6512, 0.1875, 0.6657, 0.1563, 0.6657, 0.0625, 0.621, 0.0625, 0.6512, 0.03125, 0.6512, 0.03125, 0.621, 0.125, 0.6512, 0.1563, 0.6512, 0.1563, 0.6657, 0.125, 0.6657, 0.03125, 0.621, 0.03125, 0.6512, 1.0, 0.6512, 0.0, 0.621, 0.09375, 0.6512, 0.125, 0.6512, 0.125, 0.6657, 0.09332, 0.6662, 0.0, 0.5, 1.0, 0.5101, 0.9688, 0.5101, 0.9688, 0.5, 0.0625, 0.6512, 0.09375, 0.6512, 0.09332, 0.6662, 0.06293, 0.6662, 0.9688, 0.5, 0.9688, 0.5101, 0.9375, 0.5101, 0.9375, 0.5, 0.03125, 0.6512, 0.0625, 0.6512, 0.06293, 0.6662, 0.03125, 0.6657, 0.9688, 0.5101, 0.9688, 0.5555, 0.9375, 0.5555, 0.9375, 0.5101, 0.0, 0.6512, 0.03125, 0.6512, 0.03125, 0.6657, 1.0, 0.6657, 0.9688, 0.6512, 0.0, 0.6512, 1.0, 0.6657, 0.9688, 0.6657, 0.9375, 0.621, 0.9375, 0.6512, 0.9063, 0.6512, 0.9063, 0.621, 0.9688, 0.5101, 0.0, 0.5101, 1.0, 0.5555, 0.9688, 0.5555, 0.9375, 0.5, 0.9375, 0.5101, 0.9063, 0.5101, 0.9063, 0.5, 0.7813, 1.0, 0.7813, 1.0, 0.8125, 1.0, 0.8125, 1.0, 0.75, 1.0, 0.75, 1.0, 0.7813, 1.0, 0.7813, 1.0, 0.75, 0.25, 0.09375, 0.5, 0.6582, 0.4717, 0.7188, 1.0, 0.7188, 1.0, 0.75, 1.0, 0.75, 1.0, 0.6875, 1.0, 0.6875, 1.0, 0.7188, 1.0, 0.7188, 1.0, 0.6562, 1.0, 0.6563, 1.0, 0.6875, 1.0, 0.6875, 1.0, 0.625, 1.0, 0.625, 1.0, 0.6562, 1.0, 0.6562, 1.0, 0.5938, 1.0, 0.5938, 1.0, 0.625, 1.0, 0.625, 1.0, 0.5625, 1.0, 0.5625, 1.0, 0.5938, 1.0, 0.5938, 1.0, 0.5313, 1.0, 0.5313, 1.0, 0.5625, 1.0, 0.5625, 1.0, 0.5, 1.0, 0.5, 1.0, 0.5313, 1.0, 0.5313, 1.0, 0.4688, 1.0, 0.4688, 1.0, 0.5, 1.0, 0.5, 1.0, 0.75, 0.25, 0.125, 0.5, 0.6167, 0.4496, 0.4375, 1.0, 0.4375, 1.0, 0.4688, 1.0, 0.4688, 1.0, 0.75, 0.25, 0.4375, 0.5, 0.6167, 0.05045, 0.4063, 1.0, 0.4063, 1.0, 0.4375, 1.0, 0.4375, 1.0, 0.375, 1.0, 0.375, 1.0, 0.4063, 1.0, 0.4063, 1.0, 0.3438, 1.0, 0.3438, 1.0, 0.375, 1.0, 0.375, 1.0, 0.3125, 1.0, 0.3125, 1.0, 0.3438, 1.0, 0.3438, 1.0, 0.2813, 1.0, 0.2813, 1.0, 0.3125, 1.0, 0.3125, 1.0, 0.25, 1.0, 0.25, 1.0, 0.2813, 1.0, 0.2813, 1.0, 0.2188, 1.0, 0.2187, 1.0, 0.25, 1.0, 0.25, 1.0, 0.1875, 1.0, 0.1875, 1.0, 0.2188, 1.0, 0.2188, 1.0, 0.1563, 1.0, 0.1563, 1.0, 0.1875, 1.0, 0.1875, 1.0, 0.125, 1.0, 0.125, 1.0, 0.1563, 1.0, 0.1563, 1.0, 0.09375, 1.0, 0.09375, 1.0, 0.125, 1.0, 0.125, 1.0, 0.0625, 1.0, 0.0625, 1.0, 0.09375, 1.0, 0.09375, 1.0, 0.875, 1.0, 0.875, 1.0, 0.9063, 1.0, 0.9063, 1.0, 0.03125, 1.0, 0.03125, 1.0, 0.0625, 1.0, 0.0625, 1.0, 0.03125, 0.6865, 0.06771, 0.6815, 0.0625, 0.7067, 0.03125, 0.7067, 0.4375, 1.0, 0.4375, 1.0, 0.4688, 1.0, 0.4688, 1.0, 1.0, 0.5907, 0.9688, 0.5907, 0.9688, 0.5555, 0.0, 0.5555, 0.9063, 0.5555, 0.9063, 0.5907, 0.875, 0.5907, 0.875, 0.5555, 0.875, 0.5555, 0.875, 0.5907, 0.8438, 0.5907, 0.8438, 0.5555, 0.8438, 0.5555, 0.8438, 0.5907, 0.8125, 0.5907, 0.8125, 0.5555, 0.8125, 0.5555, 0.8125, 0.5907, 0.7813, 0.5907, 0.7813, 0.5555, 0.7813, 0.5555, 0.7813, 0.5907, 0.75, 0.5907, 0.75, 0.5555, 0.75, 0.5555, 0.75, 0.5907, 0.7188, 0.5907, 0.7188, 0.5555, 0.7188, 0.5555, 0.7188, 0.5907, 0.6875, 0.5907, 0.6875, 0.5555, 0.6875, 0.5555, 0.6875, 0.5907, 0.6563, 0.5907, 0.6563, 0.5555, 0.6563, 0.5555, 0.6563, 0.5907, 0.625, 0.5907, 0.625, 0.5555, 0.625, 0.5555, 0.625, 0.5907, 0.5938, 0.5907, 0.5938, 0.5555, 0.5938, 0.5555, 0.5938, 0.5907, 0.5625, 0.5907, 0.5625, 0.5555, 0.5625, 0.5555, 0.5625, 0.5907, 0.5313, 0.5907, 0.5313, 0.5555, 0.5313, 0.5555, 0.5313, 0.5907, 0.5, 0.5907, 0.5, 0.5555, 0.5, 0.5555, 0.5, 0.5907, 0.4688, 0.5907, 0.4688, 0.5555, 0.4688, 0.5555, 0.4688, 0.5907, 0.4375, 0.5907, 0.4375, 0.5555, 0.4375, 0.5555, 0.4375, 0.5907, 0.4063, 0.5907, 0.4063, 0.5555, 0.4063, 0.5555, 0.4063, 0.5907, 0.375, 0.5907, 0.375, 0.5555, 0.375, 0.5555, 0.375, 0.5907, 0.3438, 0.5907, 0.3438, 0.5555, 0.3438, 0.5555, 0.3438, 0.5907, 0.3125, 0.5907, 0.3125, 0.5555, 0.3125, 0.5555, 0.3125, 0.5907, 0.2813, 0.5907, 0.2813, 0.5555, 0.2813, 0.5555, 0.2813, 0.5907, 0.25, 0.5907, 0.25, 0.5555, 0.25, 0.5555, 0.25, 0.5907, 0.2188, 0.5907, 0.2188, 0.5555, 0.2188, 0.5555, 0.2188, 0.5907, 0.1875, 0.5907, 0.1875, 0.5555, 0.1875, 0.5555, 0.1875, 0.5907, 0.1563, 0.5907, 0.1563, 0.5555, 0.1563, 0.5555, 0.1563, 0.5907, 0.125, 0.5907, 0.125, 0.5555, 0.125, 0.5555, 0.125, 0.5907, 0.09375, 0.5907, 0.09375, 0.5555, 0.09375, 0.5555, 0.09375, 0.5907, 0.0625, 0.5907, 0.0625, 0.5555, 0.8177, 0.7117, 0.8438, 0.7117, 0.8438, 0.7117, 0.8177, 0.7117, 0.0625, 0.5555, 0.0625, 0.5907, 0.03125, 0.5907, 0.03125, 0.5555, 0.03125, 0.5555, 0.03125, 0.5907, 1.0, 0.5907, 0.0, 0.5555, 0.9688, 0.7067, 0.0, 0.7067, 1.0, 0.7168, 0.9688, 0.7168, 0.9375, 0.5101, 0.9375, 0.5555, 0.9063, 0.5555, 0.9063, 0.5101, 0.9688, 0.5555, 0.9688, 0.5907, 0.9375, 0.5907, 0.9375, 0.5555, 1.0, 0.7168, 0.0, 0.7067, 0.03125, 0.7067, 0.03125, 0.7168, 0.8438, 0.6815, 0.8177, 0.6815, 0.8129, 0.6662, 0.8433, 0.6662, 0.0625, 0.6815, 0.08854, 0.6815, 0.09896, 0.7117, 0.0625, 0.7067, 0.08854, 0.6815, 0.125, 0.6865, 0.125, 0.7117, 0.09896, 0.7117, 0.125, 0.6865, 0.1563, 0.6865, 0.1563, 0.7117, 0.125, 0.7117, 0.1563, 0.6865, 0.1875, 0.6865, 0.1927, 0.7117, 0.151, 0.7117, 0.1875, 0.6865, 0.224, 0.6815, 0.2188, 0.7117, 0.1927, 0.7117, 0.2188, 0.6815, 0.2448, 0.6815, 0.25, 0.7117, 0.2188, 0.7117, 0.2448, 0.6815, 0.2813, 0.6865, 0.2813, 0.7117, 0.25, 0.7117, 0.2813, 0.6865, 0.3125, 0.6865, 0.3125, 0.7117, 0.2813, 0.7117, 0.3125, 0.6865, 0.3438, 0.6865, 0.3438, 0.7117, 0.3125, 0.7117, 0.3438, 0.6865, 0.375, 0.6865, 0.375, 0.7117, 0.3438, 0.7117, 0.375, 0.6865, 0.4115, 0.6815, 0.4115, 0.7117, 0.3698, 0.7117, 0.4063, 0.6815, 0.4323, 0.6815, 0.4375, 0.7117, 0.4115, 0.7117, 0.4323, 0.6815, 0.4688, 0.6865, 0.4688, 0.7067, 0.4323, 0.7117, 0.4688, 0.6865, 0.5052, 0.6815, 0.5, 0.7067, 0.4688, 0.7067, 0.5, 0.6815, 0.526, 0.6815, 0.5313, 0.7067, 0.5, 0.7067, 0.526, 0.6815, 0.5625, 0.6865, 0.5625, 0.7067, 0.5313, 0.7067, 0.5625, 0.6865, 0.599, 0.6815, 0.5938, 0.7067, 0.5625, 0.7067, 0.5938, 0.6815, 0.625, 0.6815, 0.6302, 0.7117, 0.5938, 0.7067, 0.625, 0.6815, 0.6563, 0.6815, 0.6563, 0.7117, 0.6302, 0.7117, 0.6563, 0.6815, 0.6823, 0.6815, 0.6875, 0.7067, 0.651, 0.7117, 0.6823, 0.6815, 0.7188, 0.6865, 0.7188, 0.7067, 0.6875, 0.7067, 0.7188, 0.6865, 0.75, 0.6865, 0.7552, 0.7117, 0.7188, 0.7067, 0.75, 0.6865, 0.7813, 0.6865, 0.7813, 0.7117, 0.7552, 0.7117, 0.7813, 0.6865, 0.8177, 0.6815, 0.8177, 0.7117, 0.776, 0.7117, 0.8125, 0.6815, 0.8385, 0.6815, 0.8438, 0.7117, 0.8177, 0.7117, 0.8385, 0.6815, 0.875, 0.6865, 0.875, 0.7117, 0.8438, 0.7117, 0.875, 0.6865, 0.9063, 0.6865, 0.9063, 0.7067, 0.8698, 0.7117, 0.9063, 0.6865, 0.9375, 0.6865, 0.9375, 0.7067, 0.9063, 0.7067, 0.776, 0.7117, 0.8125, 0.7117, 0.8177, 0.7117, 0.7813, 0.7117, 0.9375, 0.6865, 0.9688, 0.6865, 0.9688, 0.7067, 0.9375, 0.7067, 0.03125, 0.5, 1.0, 0.5, 0.75, 0.49, 0.03125, 0.5, 0.6875, 1.0, 0.6875, 1.0, 0.7188, 1.0, 0.7188, 1.0, 0.1563, 1.0, 0.1563, 1.0, 0.1875, 1.0, 0.1875, 1.0, 0.8438, 1.0, 0.8438, 1.0, 0.875, 1.0, 0.875, 1.0, 0.5625, 1.0, 0.5625, 1.0, 0.5938, 1.0, 0.5938, 1.0, 0.9688, 1.0, 0.9688, 1.0, 0.0, 1.0, 1.0, 1.0, 0.75, 0.25, 0.8438, 0.5, 0.9717, 0.3418, 0.4063, 1.0, 0.4063, 1.0, 0.4375, 1.0, 0.4375, 1.0, 0.125, 1.0, 0.125, 1.0, 0.1563, 1.0, 0.1563, 1.0, 0.4375, 0.5, 0.4375, 0.5, 0.4063, 0.5, 0.6167, 0.05045, 0.8125, 1.0, 0.8125, 1.0, 0.8438, 1.0, 0.8438, 1.0, 0.1563, 0.5, 0.1563, 0.5, 0.125, 0.5, 0.5803, 0.4197, 0.5313, 1.0, 0.5313, 1.0, 0.5625, 1.0, 0.5625, 1.0, 0.8438, 0.5, 0.8438, 0.5, 0.8125, 0.5, 0.9717, 0.3418, 0.25, 1.0, 0.25, 1.0, 0.2813, 1.0, 0.2813, 1.0, 0.5625, 0.5, 0.5625, 0.5, 0.5313, 0.5, 0.7968, 0.01461, 0.9375, 1.0, 0.9375, 1.0, 0.9688, 1.0, 0.9688, 1.0, 0.2813, 0.5, 0.2813, 0.5, 0.25, 0.5, 0.51, 0.25, 0.6562, 1.0, 0.6562, 1.0, 0.6875, 1.0, 0.6875, 1.0, 0.9688, 0.5, 0.9688, 0.5, 0.9375, 0.5, 0.8418, 0.4717, 0.375, 1.0, 0.375, 1.0, 0.4063, 1.0, 0.4063, 1.0, 0.6875, 0.5, 0.6875, 0.5, 0.6563, 0.5, 0.9496, 0.1167, 0.09375, 1.0, 0.09375, 1.0, 0.125, 1.0, 0.125, 1.0, 0.4063, 0.5, 0.4063, 0.5, 0.375, 0.5, 0.5803, 0.08029, 0.7813, 1.0, 0.7813, 1.0, 0.8125, 1.0, 0.8125, 1.0, 0.125, 0.5, 0.125, 0.5, 0.09375, 0.5, 0.6167, 0.4496, 0.5, 1.0, 0.5, 1.0, 0.5313, 1.0, 0.5313, 1.0, 0.8125, 0.5, 0.8125, 0.5, 0.7813, 0.5, 0.9854, 0.2968, 0.2188, 1.0, 0.2188, 1.0, 0.25, 1.0, 0.25, 1.0, 0.5313, 0.5, 0.5313, 0.5, 0.5, 0.5, 0.75, 0.01, 0.125, 1.0, 0.125, 1.0, 0.1563, 1.0, 0.1563, 1.0, 0.25, 0.5, 0.25, 0.5, 0.2188, 0.5, 0.5146, 0.2968, 0.9375, 0.5, 0.9375, 0.5, 0.9063, 0.5, 0.8833, 0.4496, 0.6563, 0.5, 0.6562, 0.5, 0.625, 0.5, 0.9197, 0.08029, 0.375, 0.5, 0.375, 0.5, 0.3438, 0.5, 0.5504, 0.1167, 0.09375, 0.5, 0.09375, 0.5, 0.0625, 0.5, 0.6582, 0.4717, 0.7813, 0.5, 0.7813, 0.5, 0.75, 0.5, 0.99, 0.25, 0.5, 0.5, 0.5, 0.5, 0.4688, 0.5, 0.7032, 0.01461, 0.2188, 0.5, 0.2188, 0.5, 0.1875, 0.5, 0.5283, 0.3418, 0.5625, 1.0, 0.5313, 1.0, 0.5313, 1.0, 0.5625, 1.0, 0.9063, 0.5, 0.9063, 0.5, 0.875, 0.5, 0.9197, 0.4197, 1.0, 1.0, 0.0, 1.0, 0.03125, 1.0, 0.03125, 1.0, 0.625, 0.5, 0.625, 0.5, 0.5938, 0.5, 0.8833, 0.05045, 0.03125, 1.0, 0.03125, 1.0, 0.0625, 1.0, 0.0625, 1.0, 0.3438, 0.5, 0.3438, 0.5, 0.3125, 0.5, 0.5283, 0.1582, 0.7188, 1.0, 0.7188, 1.0, 0.75, 1.0, 0.75, 1.0, 0.75, 0.25, 0.1563, 0.5, 0.5803, 0.4197, 0.75, 0.25, 0.0625, 0.5, 0.7032, 0.4854, 0.75, 0.25, 0.4063, 0.5, 0.5803, 0.08029, 0.75, 0.25, 0.375, 0.5, 0.5504, 0.1167, 0.75, 0.25, 0.3438, 0.5, 0.5283, 0.1582, 0.75, 0.25, 0.3125, 0.5, 0.5146, 0.2032, 0.75, 0.25, 0.2813, 0.5, 0.51, 0.25, 0.75, 0.25, 0.25, 0.5, 0.5146, 0.2968, 0.75, 0.25, 0.2188, 0.5, 0.5283, 0.3418, 0.75, 0.25, 0.1875, 0.5, 0.5504, 0.3833, 0.75, 0.25, 1.0, 0.5, 0.7968, 0.4854, 0.75, 0.25, 0.9688, 0.5, 0.8418, 0.4717, 0.75, 0.25, 0.9375, 0.5, 0.8833, 0.4496, 0.75, 0.25, 0.9063, 0.5, 0.9197, 0.4197, 0.75, 0.25, 0.875, 0.5, 0.9496, 0.3833, 0.75, 0.25, 0.8125, 0.5, 0.9854, 0.2968, 0.75, 0.25, 0.7813, 0.5, 0.99, 0.25, 0.75, 0.25, 0.75, 0.5, 0.9854, 0.2032, 0.75, 0.25, 0.7188, 0.5, 0.9717, 0.1582, 0.75, 0.25, 0.6875, 0.5, 0.9496, 0.1167, 0.75, 0.25, 0.6563, 0.5, 0.9197, 0.08029, 0.75, 0.25, 0.625, 0.5, 0.8833, 0.05045, 0.75, 0.25, 0.5938, 0.5, 0.8418, 0.02827, 0.75, 0.25, 0.5625, 0.5, 0.7968, 0.01461, 0.75, 0.25, 0.5313, 0.5, 0.75, 0.01, 0.75, 0.25, 0.5, 0.5, 0.7032, 0.01461, 0.75, 0.25, 0.4688, 0.5, 0.6582, 0.02827, 0.4688, 0.5, 0.4688, 0.5, 0.4375, 0.5, 0.6582, 0.02827, 0.0, 0.8334, 1.0, 0.9691, 0.9688, 0.9691, 0.9688, 0.8334, 1.0, 0.7067, 0.0, 0.6865, 0.03125, 0.6865, 0.03125, 0.7067, 0.9063, 0.621, 0.9063, 0.6512, 0.875, 0.6512, 0.875, 0.621, 0.9375, 0.5555, 0.9375, 0.5907, 0.9063, 0.5907, 0.9063, 0.5555, 0.875, 0.621, 0.875, 0.6512, 0.8438, 0.6512, 0.8438, 0.621, 0.03125, 0.8334, 0.03125, 0.9691, 1.0, 0.9691, 0.0, 0.8334, 0.0625, 0.8334, 0.0625, 0.9691, 0.03125, 0.9691, 0.03125, 0.8334, 0.09375, 0.8334, 0.09375, 0.9691, 0.0625, 0.9691, 0.0625, 0.8334, 0.125, 0.8334, 0.125, 0.9691, 0.09375, 0.9691, 0.09375, 0.8334, 0.1563, 0.8334, 0.1563, 0.9691, 0.125, 0.9691, 0.125, 0.8334, 0.1875, 0.8334, 0.1875, 0.9691, 0.1563, 0.9691, 0.1563, 0.8334, 0.2187, 0.8334, 0.2187, 0.9691, 0.1875, 0.9691, 0.1875, 0.8334, 0.25, 0.8334, 0.25, 0.9691, 0.2187, 0.9691, 0.2187, 0.8334, 0.2813, 0.8334, 0.2813, 0.9691, 0.25, 0.9691, 0.25, 0.8334, 0.3125, 0.8334, 0.3125, 0.9691, 0.2813, 0.9691, 0.2813, 0.8334, 0.3438, 0.8334, 0.3438, 0.9691, 0.3125, 0.9691, 0.3125, 0.8334, 0.375, 0.8334, 0.375, 0.9691, 0.3438, 0.9691, 0.3438, 0.8334, 0.4063, 0.8334, 0.4063, 0.9691, 0.375, 0.9691, 0.375, 0.8334, 0.4375, 0.8334, 0.4375, 0.9691, 0.4063, 0.9691, 0.4063, 0.8334, 0.4688, 0.8334, 0.4688, 0.9691, 0.4375, 0.9691, 0.4375, 0.8334, 0.5, 0.8334, 0.5, 0.9691, 0.4688, 0.9691, 0.4688, 0.8334, 0.5313, 0.8334, 0.5313, 0.9691, 0.5, 0.9691, 0.5, 0.8334, 0.5625, 0.8334, 0.5625, 0.9691, 0.5313, 0.9691, 0.5313, 0.8334, 0.5938, 0.8334, 0.5938, 0.9691, 0.5625, 0.9691, 0.5625, 0.8334, 0.625, 0.8334, 0.625, 0.9691, 0.5938, 0.9691, 0.5938, 0.8334, 0.6563, 0.8334, 0.6563, 0.9691, 0.625, 0.9691, 0.625, 0.8334, 0.6875, 0.8334, 0.6875, 0.9691, 0.6563, 0.9691, 0.6563, 0.8334, 0.7188, 0.8334, 0.7188, 0.9691, 0.6875, 0.9691, 0.6875, 0.8334, 0.75, 0.8334, 0.75, 0.9691, 0.7188, 0.9691, 0.7188, 0.8334, 0.7813, 0.8334, 0.7813, 0.9691, 0.75, 0.9691, 0.75, 0.8334, 0.8125, 0.8334, 0.8125, 0.9691, 0.7813, 0.9691, 0.7813, 0.8334, 0.8438, 0.8334, 0.8438, 0.9691, 0.8125, 0.9691, 0.8125, 0.8334, 0.875, 0.8334, 0.875, 0.9691, 0.8438, 0.9691, 0.8438, 0.8334, 0.9063, 0.8334, 0.9063, 0.9691, 0.875, 0.9691, 0.875, 0.8334, 0.9375, 0.8334, 0.9375, 0.9691, 0.9063, 0.9691, 0.9063, 0.8334, 0.9688, 0.8334, 0.9688, 0.9691, 0.9375, 0.9691, 0.9375, 0.8334, 0.9063, 0.7067, 0.9375, 0.7067, 0.9375, 0.7168, 0.9063, 0.7168, 0.9688, 0.6865, 0.0, 0.6865, 1.0, 0.7067, 0.9688, 0.7067, 0.8177, 0.6815, 0.7813, 0.6764, 0.7813, 0.6657, 0.8129, 0.6662, 0.7813, 0.6764, 0.75, 0.6764, 0.75, 0.6657, 0.7813, 0.6657, 0.75, 0.6764, 0.7188, 0.6764, 0.7188, 0.6657, 0.75, 0.6657, 0.7188, 0.6764, 0.6823, 0.6815, 0.6871, 0.6662, 0.7188, 0.6657, 0.6875, 0.6815, 0.6563, 0.6815, 0.6563, 0.6664, 0.6871, 0.6662, 0.6563, 0.6815, 0.625, 0.6815, 0.625, 0.6664, 0.6563, 0.6664, 0.625, 0.6815, 0.599, 0.6815, 0.5942, 0.6662, 0.625, 0.6664, 0.599, 0.6815, 0.5625, 0.6764, 0.5625, 0.6657, 0.5942, 0.6662, 0.5625, 0.6764, 0.526, 0.6815, 0.5308, 0.6662, 0.5625, 0.6657, 0.5313, 0.6815, 0.5052, 0.6815, 0.5004, 0.6662, 0.5308, 0.6662, 0.5052, 0.6815, 0.4688, 0.6764, 0.4688, 0.6657, 0.5004, 0.6662, 0.4688, 0.6764, 0.4323, 0.6815, 0.4371, 0.6662, 0.4688, 0.6657, 0.4375, 0.6815, 0.4115, 0.6815, 0.4067, 0.6662, 0.4371, 0.6662, 0.4115, 0.6815, 0.375, 0.6764, 0.375, 0.6657, 0.4067, 0.6662, 0.375, 0.6764, 0.3438, 0.6764, 0.3438, 0.6657, 0.375, 0.6657, 0.3438, 0.6764, 0.3125, 0.6764, 0.3125, 0.6657, 0.3438, 0.6657, 0.3125, 0.6764, 0.2813, 0.6764, 0.2813, 0.6657, 0.3125, 0.6657, 0.2813, 0.6764, 0.2448, 0.6815, 0.2496, 0.6662, 0.2813, 0.6657, 0.25, 0.6815, 0.224, 0.6815, 0.2192, 0.6662, 0.2496, 0.6662, 0.224, 0.6815, 0.1875, 0.6764, 0.1875, 0.6657, 0.2192, 0.6662, 0.1875, 0.6764, 0.1563, 0.6764, 0.1563, 0.6657, 0.1875, 0.6657, 0.1563, 0.6764, 0.125, 0.6764, 0.125, 0.6657, 0.1563, 0.6657, 0.125, 0.6764, 0.08854, 0.6815, 0.09332, 0.6662, 0.125, 0.6657, 0.09375, 0.6815, 0.06771, 0.6815, 0.06293, 0.6662, 0.09332, 0.6662, 0.0, 0.6764, 1.0, 0.6865, 0.9688, 0.6865, 0.9688, 0.6764, 0.03125, 0.6764, 1.0, 0.6764, 0.0, 0.6657, 0.03125, 0.6657, 0.9063, 0.6764, 0.875, 0.6764, 0.875, 0.6657, 0.9063, 0.6657, 0.875, 1.0, 0.875, 1.0, 0.9063, 1.0, 0.9063, 1.0, 0.9375, 0.6764, 0.9063, 0.6764, 0.9063, 0.6657, 0.9375, 0.6657, 0.03125, 0.6764, 0.03125, 0.6865, 1.0, 0.6865, 0.0, 0.6764, 1.0, 0.6764, 0.9688, 0.6764, 0.9688, 0.6657, 0.0, 0.6657, 0.0625, 0.6815, 0.06771, 0.6815, 0.03125, 0.6865, 0.03125, 0.6764, 0.08854, 0.6815, 0.08854, 0.6815, 0.06771, 0.6815, 0.06771, 0.6815, 0.125, 0.6764, 0.125, 0.6865, 0.09375, 0.6815, 0.08854, 0.6815, 0.1563, 0.6764, 0.1563, 0.6865, 0.125, 0.6865, 0.125, 0.6764, 0.1875, 0.6764, 0.1875, 0.6865, 0.1563, 0.6865, 0.1563, 0.6764, 0.2188, 0.6815, 0.224, 0.6815, 0.1875, 0.6865, 0.1875, 0.6764, 0.2448, 0.6815, 0.2448, 0.6815, 0.224, 0.6815, 0.224, 0.6815, 0.2813, 0.6764, 0.2813, 0.6865, 0.25, 0.6815, 0.2448, 0.6815, 0.3125, 0.6764, 0.3125, 0.6865, 0.2813, 0.6865, 0.2813, 0.6764, 0.3438, 0.6764, 0.3438, 0.6865, 0.3125, 0.6865, 0.3125, 0.6764, 0.375, 0.6764, 0.375, 0.6865, 0.3438, 0.6865, 0.3438, 0.6764, 0.4063, 0.6815, 0.4115, 0.6815, 0.375, 0.6865, 0.375, 0.6764, 0.4323, 0.6815, 0.4323, 0.6815, 0.4115, 0.6815, 0.4115, 0.6815, 0.4688, 0.6764, 0.4688, 0.6865, 0.4375, 0.6815, 0.4323, 0.6815, 0.5, 0.6815, 0.5052, 0.6815, 0.4688, 0.6865, 0.4688, 0.6764, 0.526, 0.6815, 0.526, 0.6815, 0.5052, 0.6815, 0.5052, 0.6815, 0.5625, 0.6764, 0.5625, 0.6865, 0.5313, 0.6815, 0.526, 0.6815, 0.5938, 0.6815, 0.599, 0.6815, 0.5625, 0.6865, 0.5625, 0.6764, 0.625, 0.6815, 0.625, 0.6815, 0.599, 0.6815, 0.599, 0.6815, 0.6563, 0.6815, 0.6563, 0.6815, 0.625, 0.6815, 0.625, 0.6815, 0.6823, 0.6815, 0.6823, 0.6815, 0.6563, 0.6815, 0.6563, 0.6815, 0.7188, 0.6764, 0.7188, 0.6865, 0.6875, 0.6815, 0.6823, 0.6815, 0.75, 0.6764, 0.75, 0.6865, 0.7188, 0.6865, 0.7188, 0.6764, 0.7813, 0.6764, 0.7813, 0.6865, 0.75, 0.6865, 0.75, 0.6764, 0.8125, 0.6815, 0.8177, 0.6815, 0.7813, 0.6865, 0.7813, 0.6764, 0.8385, 0.6815, 0.8385, 0.6815, 0.8177, 0.6815, 0.8177, 0.6815, 0.875, 0.6764, 0.875, 0.6865, 0.8438, 0.6815, 0.8385, 0.6815, 0.9063, 0.6764, 0.9063, 0.6865, 0.875, 0.6865, 0.875, 0.6764, 0.9375, 0.6764, 0.9375, 0.6865, 0.9063, 0.6865, 0.9063, 0.6764, 0.9688, 0.6764, 0.9688, 0.6865, 0.9375, 0.6865, 0.9375, 0.6764, 0.9375, 1.0, 0.9375, 1.0, 0.9688, 1.0, 0.9688, 1.0, 0.9688, 1.0, 0.9688, 1.0, 0.0, 1.0, 1.0, 1.0, 0.5938, 1.0, 0.5938, 1.0, 0.625, 1.0, 0.625, 1.0, 1.0, 1.0, 0.0, 0.9691, 0.03125, 0.9691, 0.03125, 1.0, 0.8125, 1.0, 0.8125, 1.0, 0.8438, 1.0, 0.8438, 1.0, 0.8438, 1.0, 0.8438, 1.0, 0.875, 1.0, 0.875, 1.0])
me_cylinder_002.use_remesh_preserve_volume = False
me_cylinder_002.use_remesh_preserve_attributes = False
me_cylinder_002.use_mirror_vertex_groups = False
me_cylinder_002.update()

# ---- objects
ob_light = bpy.data.objects.new('Light', light_light)
ob_camera = bpy.data.objects.new('Camera', cam_camera)
ob_cylinder = bpy.data.objects.new('Cylinder', me_cylinder_001)
ob_cylinder_001 = bpy.data.objects.new('Cylinder.001', me_cylinder_002)

# ---- transforms, parenting, visibility, modifiers, constraints
ob_light.location = (4.076, 1.005, 5.904)
ob_light.rotation_euler = (0.6503, 0.05522, 1.866)
ob_light.lock_rotations_4d = False
ob_light.empty_display_type = 'ARROWS'
ob_light.color = (0.0, 0.0, 0.0, 0.0)
ob_light.lineart.crease_threshold = 0.0
ob_camera.location = (7.359, -6.926, 4.958)
ob_camera.rotation_euler = (1.109, 0.0, 0.8149)
ob_camera.lock_rotations_4d = False
ob_camera.empty_display_type = 'ARROWS'
ob_camera.color = (0.0, 0.0, 0.0, 0.0)
ob_camera.display_type = 'WIRE'
ob_camera.lineart.crease_threshold = 0.0
ob_cylinder.location = (0.0, 0.0, 5.118)
ob_cylinder.lineart.crease_threshold = 0.0
ob_cylinder_001.location = (0.0, 0.0, 3.493)
ob_cylinder_001.lineart.crease_threshold = 0.0

# ---- collection membership
col_collection.objects.link(ob_light)
col_collection.objects.link(ob_camera)
col_collection.objects.link(ob_cylinder)
col_collection.objects.link(ob_cylinder_001)

# ---- scene / render settings (as saved in the file)
scene.camera = ob_camera
scene.frame_start = 1; scene.frame_end = 250; scene.frame_set(1)
scene.render.engine = 'BLENDER_EEVEE_NEXT'
scene.cycles.use_denoising = False
scene.cycles.samples = 128
scene.cycles.sampling_pattern = 'TABULATED_SOBOL'
scene.cycles.use_adaptive_sampling = False
scene.cycles.use_light_tree = False
scene.view_settings.view_transform = 'Filmic'
bpy.context.view_layer.update()
